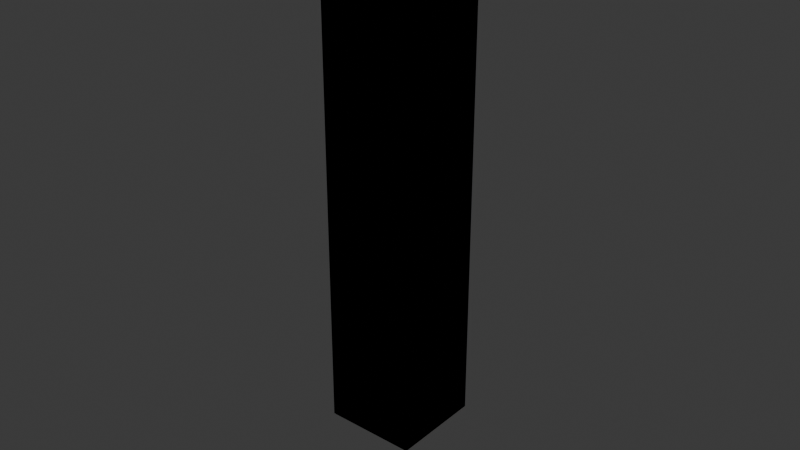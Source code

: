 # Source: HybridPiston.blend  (saved by Blender 4.1.24; exported with 4.5.12 LTS)
import bpy
from mathutils import Matrix  # noqa: F401  (used for matrix-valued properties, if any)

bpy.ops.wm.read_factory_settings(use_empty=True)
scene = bpy.context.scene
scene.name = 'Scene'

# ---- collections
col_collection = bpy.data.collections.new('Collection'); scene.collection.children.link(col_collection)
col_parts = bpy.data.collections.new('Parts'); scene.collection.children.link(col_parts)
col_collider_pistonbase = bpy.data.collections.new('collider:PistonBase')  # instanced only; not linked into the scene
col_collider_pistontop = bpy.data.collections.new('collider:PistonTop')  # instanced only; not linked into the scene
col_collider_captransform = bpy.data.collections.new('collider:capTransform')  # instanced only; not linked into the scene

# ---- images (referenced by path relative to the original .blend; pixels are not part of the script)
import os
ASSET_DIR = os.environ.get("B2B_ASSET_DIR", "")  # directory of the original .blend (textures are referenced by path, not embedded)
HERE = os.path.dirname(os.path.abspath(__file__))  # packed textures are extracted next to this script under _unpacked/

def load_image(name, relpath, width, height, colorspace="sRGB"):
    """Load a texture the original file referenced (path relative to the .blend, or extracted next to this script)."""
    p = next((c for c in (os.path.join(HERE, relpath), os.path.join(ASSET_DIR, relpath)) if relpath and os.path.exists(c)), "")
    if p:
        img = bpy.data.images.load(p, check_existing=True)
        img.name = name
    else:  # same state as the original file: an image datablock whose file is absent (Cycles renders it pink)
        img = bpy.data.images.new(name, width, height)
        img.source = "FILE"
        img.filepath = "//" + (relpath or name)
    img.colorspace_settings.name = colorspace
    return img
img_rotor_01_diffuse_color = load_image('Rotor_01_diffuse_color', 'Rotor_01_diffuse_color.dds', 1024, 1024, 'sRGB')
img_rotor_01_normal = load_image('Rotor_01_normal', 'Rotor_01_normal.dds', 1024, 1024, 'sRGB')

# ---- materials (node trees are filled in below, after node groups)
mat_rotor_01_diffuse_d = bpy.data.materials.new('Rotor_01_diffuse_D')
mat_rotor_01_diffuse_d.use_transparent_shadow = False

# ---- node groups
ng_color4 = bpy.data.node_groups.new('Color4', 'ShaderNodeTree')
_s = ng_color4.interface.new_socket(name='Color', in_out='OUTPUT', socket_type='NodeSocketColor')
_s = ng_color4.interface.new_socket(name='Alpha', in_out='OUTPUT', socket_type='NodeSocketFloat')
_s = ng_color4.interface.new_socket(name='Color', in_out='INPUT', socket_type='NodeSocketColor')
_s = ng_color4.interface.new_socket(name='Alpha', in_out='INPUT', socket_type='NodeSocketFloat')
_s.min_value = 1.0
_N = ng_color4.nodes; _L = ng_color4.links
n0 = _N.new('NodeGroupInput'); n0.name = 'Group Input'; n0.location = (-403, 18)
n1 = _N.new('NodeGroupOutput'); n1.name = 'Group Output'; n1.location = (154, 24)
_L.new(n0.outputs[1], n1.inputs[1])
_L.new(n0.outputs[0], n1.inputs[0])
n1.is_active_output = True
ng_maincolor = bpy.data.node_groups.new('MainColor', 'ShaderNodeTree')
_s = ng_maincolor.interface.new_socket(name='Color', in_out='OUTPUT', socket_type='NodeSocketColor')
_s = ng_maincolor.interface.new_socket(name='Alpha', in_out='OUTPUT', socket_type='NodeSocketFloat')
_s = ng_maincolor.interface.new_socket(name='VColor', in_out='INPUT', socket_type='NodeSocketColor')
_s = ng_maincolor.interface.new_socket(name='VAlpha', in_out='INPUT', socket_type='NodeSocketFloat')
_s.min_value = 1e+04
_s = ng_maincolor.interface.new_socket(name='CColor', in_out='INPUT', socket_type='NodeSocketColor')
_s = ng_maincolor.interface.new_socket(name='CAlpha', in_out='INPUT', socket_type='NodeSocketFloat')
_s.min_value = 1.0
_s = ng_maincolor.interface.new_socket(name='TColor', in_out='INPUT', socket_type='NodeSocketColor')
_s = ng_maincolor.interface.new_socket(name='TAlpha', in_out='INPUT', socket_type='NodeSocketFloat')
_s.min_value = 1.0
_N = ng_maincolor.nodes; _L = ng_maincolor.links
n0 = _N.new('NodeGroupInput'); n0.name = 'Group Input'; n0.location = (-284, 35)
n1 = _N.new('NodeGroupOutput'); n1.name = 'Group Output'; n1.location = (332, -19)
n2 = _N.new('ShaderNodeMixRGB'); n2.name = 'VC*CC*TC'; n2.location = (127, -33)
n2.label = 'VC*CC*TC'
n2.hide = True
n2.blend_type = 'MULTIPLY'
n2.inputs[0].default_value = 1.0
n3 = _N.new('ShaderNodeMixRGB'); n3.name = 'VC*CC'; n3.location = (-44, 33)
n3.label = 'VC*CC'
n3.hide = True
n3.blend_type = 'MULTIPLY'
n3.inputs[0].default_value = 1.0
n4 = _N.new('ShaderNodeMath'); n4.name = 'VA*CA'; n4.location = (-59, -19)
n4.label = 'VA*CA'
n4.hide = True
n4.operation = 'MULTIPLY'
n4.inputs[2].default_value = 0.0
n5 = _N.new('ShaderNodeMath'); n5.name = 'VA*CA*TA'; n5.location = (130, -79)
n5.label = 'VA*CA*TA'
n5.hide = True
n5.operation = 'MULTIPLY'
n5.inputs[2].default_value = 0.0
_L.new(n0.outputs[2], n3.inputs[2])
_L.new(n0.outputs[4], n2.inputs[2])
_L.new(n2.outputs[0], n1.inputs[0])
_L.new(n3.outputs[0], n2.inputs[1])
_L.new(n0.outputs[0], n3.inputs[1])
_L.new(n0.outputs[1], n4.inputs[0])
_L.new(n0.outputs[3], n4.inputs[1])
_L.new(n4.outputs[0], n5.inputs[0])
_L.new(n0.outputs[5], n5.inputs[1])
_L.new(n5.outputs[0], n1.inputs[1])
n1.is_active_output = True
ng_standardshader = bpy.data.node_groups.new('StandardShader', 'ShaderNodeTree')
_s = ng_standardshader.interface.new_socket(name='BSDF', in_out='OUTPUT', socket_type='NodeSocketShader')
_s = ng_standardshader.interface.new_socket(name='BaseColor', in_out='INPUT', socket_type='NodeSocketColor')
_s = ng_standardshader.interface.new_socket(name='Shininess', in_out='INPUT', socket_type='NodeSocketFloat')
_s.min_value = 1e+04
_s = ng_standardshader.interface.new_socket(name='Gloss', in_out='INPUT', socket_type='NodeSocketFloat')
_s.min_value = 1e+04
_s = ng_standardshader.interface.new_socket(name='Emission Color', in_out='INPUT', socket_type='NodeSocketColor')
_s = ng_standardshader.interface.new_socket(name='Emission Strength', in_out='INPUT', socket_type='NodeSocketFloat')
_s.min_value = 1e+06
_s = ng_standardshader.interface.new_socket(name='Alpha', in_out='INPUT', socket_type='NodeSocketFloat')
_s.min_value = 1.0
_s = ng_standardshader.interface.new_socket(name='NormalColor', in_out='INPUT', socket_type='NodeSocketColor')
_N = ng_standardshader.nodes; _L = ng_standardshader.links
n0 = _N.new('NodeGroupOutput'); n0.name = 'Group Output'; n0.location = (555, 248)
n1 = _N.new('NodeGroupInput'); n1.name = 'Group Input'; n1.location = (-444, 74)
n2 = _N.new('ShaderNodeNormalMap'); n2.name = 'Normal Map'; n2.location = (-96, -256)
n2.hide = True
n3 = _N.new('ShaderNodeMath'); n3.name = 'Roughness'; n3.location = (-4, -2)
n3.label = 'Roughness'
n3.hide = True
n3.operation = 'SQRT'
n3.inputs[2].default_value = 0.0
n4 = _N.new('ShaderNodeMath'); n4.name = 'SpecularConv'; n4.location = (-120, 39)
n4.label = 'SpecularConv'
n4.hide = True
n4.operation = 'SQRT'
n4.inputs[2].default_value = 0.0
n5 = _N.new('ShaderNodeMath'); n5.name = 'Gloss2Rough'; n5.location = (-176, -1)
n5.label = 'Gloss2Rough'
n5.hide = True
n5.operation = 'SUBTRACT'
n5.inputs[0].default_value = 1.0
n5.inputs[2].default_value = 0.0
n6 = _N.new('ShaderNodeBsdfPrincipled'); n6.name = 'Principled BSDF'; n6.location = (226, 256)
n6.distribution = 'GGX'
n6.subsurface_method = 'BURLEY'
n6.inputs[3].default_value = 1.45
_L.new(n6.outputs[0], n0.inputs[0])
_L.new(n1.outputs[3], n6.inputs[27])
_L.new(n3.outputs[0], n6.inputs[2])
_L.new(n1.outputs[0], n6.inputs[0])
_L.new(n1.outputs[1], n4.inputs[0])
_L.new(n1.outputs[6], n2.inputs[1])
_L.new(n5.outputs[0], n3.inputs[0])
_L.new(n1.outputs[2], n5.inputs[1])
_L.new(n2.outputs[0], n6.inputs[5])
_L.new(n1.outputs[5], n6.inputs[4])
_L.new(n1.outputs[4], n6.inputs[28])
n0.is_active_output = True
ng_dxtnormal = bpy.data.node_groups.new('dxtNormal', 'ShaderNodeTree')
_s = ng_dxtnormal.interface.new_socket(name='Color', in_out='OUTPUT', socket_type='NodeSocketColor')
_s = ng_dxtnormal.interface.new_socket(name='RGB', in_out='INPUT', socket_type='NodeSocketColor')
_s = ng_dxtnormal.interface.new_socket(name='Alpha', in_out='INPUT', socket_type='NodeSocketFloat')
_s.min_value = 1e+04
_N = ng_dxtnormal.nodes; _L = ng_dxtnormal.links
n0 = _N.new('NodeReroute'); n0.name = 'Reroute'; n0.location = (396, 44)
n0.width = 100
n0.socket_idname = 'NodeSocketFloat'
n1 = _N.new('NodeReroute'); n1.name = 'Reroute.002'; n1.location = (378, 56)
n1.width = 100
n1.socket_idname = 'NodeSocketFloat'
n2 = _N.new('NodeReroute'); n2.name = 'Reroute.001'; n2.location = (376, 13)
n2.width = 100
n2.socket_idname = 'NodeSocketFloat'
n3 = _N.new('NodeGroupInput'); n3.name = 'dxtNormalInput'; n3.location = (36, 79)
n3.label = 'dxtNormalInput'
n4 = _N.new('NodeGroupOutput'); n4.name = 'dxtNormalOutput'; n4.location = (1779, 73)
n4.label = 'dxtNormalOutput'
n5 = _N.new('ShaderNodeSeparateRGB'); n5.name = 'dxtNormal.separateRGB'; n5.location = (215, 54)
n5.label = 'separateRGB'
n5.width = 125
n5.hide = True
n6 = _N.new('ShaderNodeVectorMath'); n6.name = 'mul2'; n6.location = (611, 34)
n6.label = '*2'
n6.hide = True
n6.operation = 'SCALE'
n6.inputs[3].default_value = 2.0
n7 = _N.new('ShaderNodeCombineXYZ'); n7.name = 'Combine XYZ'; n7.location = (446, 34)
n7.hide = True
n8 = _N.new('ShaderNodeVectorMath'); n8.name = 'xy_dot_xy'; n8.location = (941, 34)
n8.label = 'xy . xy'
n8.hide = True
n8.operation = 'DOT_PRODUCT'
n9 = _N.new('ShaderNodeMath'); n9.name = 'subXY'; n9.location = (1106, 34)
n9.label = 'Z^2'
n9.hide = True
n9.operation = 'SUBTRACT'
n9.use_clamp = True
n9.inputs[0].default_value = 1.0
n9.inputs[2].default_value = 0.0
n10 = _N.new('ShaderNodeMath'); n10.name = 'sqrtZ2'; n10.location = (1271, 34)
n10.label = 'Z = sqrt(1-X^2-Y^2)'
n10.hide = True
n10.operation = 'SQRT'
n10.inputs[2].default_value = 0.0
n11 = _N.new('ShaderNodeCombineRGB'); n11.name = 'Combine RGB'; n11.location = (1593, 53)
n11.hide = True
n12 = _N.new('ShaderNodeMath'); n12.name = 'zToBlue'; n12.location = (1436, 34)
n12.label = 'Z to Blue'
n12.hide = True
n12.operation = 'MULTIPLY_ADD'
n13 = _N.new('ShaderNodeVectorMath'); n13.name = 'sub1'; n13.location = (776, 34)
n13.label = '-1'
n13.hide = True
n13.operation = 'SUBTRACT'
n13.inputs[1].default_value = (1.0, 1.0, 0.0)
_L.new(n3.outputs[0], n5.inputs[0])
_L.new(n5.outputs[1], n0.inputs[0])
_L.new(n3.outputs[1], n2.inputs[0])
_L.new(n2.outputs[0], n1.inputs[0])
_L.new(n1.outputs[0], n11.inputs[0])
_L.new(n11.outputs[0], n4.inputs[0])
_L.new(n7.outputs[0], n6.inputs[0])
_L.new(n6.outputs[0], n13.inputs[0])
_L.new(n9.outputs[0], n10.inputs[0])
_L.new(n10.outputs[0], n12.inputs[0])
_L.new(n12.outputs[0], n11.inputs[2])
_L.new(n0.outputs[0], n7.inputs[1])
_L.new(n2.outputs[0], n7.inputs[0])
_L.new(n0.outputs[0], n11.inputs[1])
_L.new(n13.outputs[0], n8.inputs[0])
_L.new(n13.outputs[0], n8.inputs[1])
_L.new(n8.outputs[1], n9.inputs[1])
n4.is_active_output = True

# ---- material node trees
mat_rotor_01_diffuse_d.use_nodes = True; mat_rotor_01_diffuse_d.node_tree.nodes.clear()
_N = mat_rotor_01_diffuse_d.node_tree.nodes; _L = mat_rotor_01_diffuse_d.node_tree.links
n0 = _N.new('ShaderNodeVertexColor'); n0.name = 'Vertex Color'; n0.location = (-88, -138)
n0.hide = True
n1 = _N.new('ShaderNodeTexImage'); n1.name = '_MainTex'; n1.location = (-200, -238)
n1.label = '_MainTex'
n1.hide = True
n1.image = img_rotor_01_diffuse_color
n2 = _N.new('ShaderNodeTexImage'); n2.name = '_BumpMap'; n2.location = (-188, -311)
n2.label = '_BumpMap'
n2.hide = True
n2.image = img_rotor_01_normal
n3 = _N.new('ShaderNodeUVMap'); n3.name = 'UV Map'; n3.location = (-398, -256)
n4 = _N.new('ShaderNodeOutputMaterial'); n4.name = 'Material Output'; n4.location = (730, -26)
n5 = _N.new('ShaderNodeGroup'); n5.name = '_Color'; n5.location = (-87, -190)
n5.label = '_Color'
n5.hide = True
n5.node_tree = ng_color4
n5.inputs[0].default_value = (1.0, 1.0, 1.0, 1.0)
n5.inputs[1].default_value = 1.0
n6 = _N.new('ShaderNodeGroup'); n6.name = 'MainColor'; n6.location = (104, -41)
n6.node_tree = ng_maincolor
n7 = _N.new('ShaderNodeGroup'); n7.name = 'StandardShader'; n7.location = (489, -47)
n7.node_tree = ng_standardshader
n7.inputs[3].default_value = (0.0, 0.0, 0.0, 1.0)
n7.inputs[4].default_value = 1.0
n8 = _N.new('ShaderNodeValue'); n8.name = '_Shininess'; n8.location = (289, -30)
n8.label = '_Shininess'
n8.hide = True
n8.outputs[0].default_value = 0.4
n9 = _N.new('ShaderNodeGroup'); n9.name = 'dxtNormal'; n9.location = (104, -318)
n9.hide = True
n9.node_tree = ng_dxtnormal
n10 = _N.new('ShaderNodeValue'); n10.name = '_Opacity'; n10.location = (277, -211)
n10.label = '_Opacity'
n10.hide = True
n10.outputs[0].default_value = 1.0
_L.new(n2.outputs[0], n9.inputs[0])
_L.new(n2.outputs[1], n9.inputs[1])
_L.new(n5.outputs[0], n6.inputs[2])
_L.new(n5.outputs[1], n6.inputs[3])
_L.new(n6.outputs[0], n7.inputs[0])
_L.new(n6.outputs[1], n7.inputs[2])
_L.new(n3.outputs[0], n1.inputs[0])
_L.new(n1.outputs[0], n6.inputs[4])
_L.new(n1.outputs[1], n6.inputs[5])
_L.new(n7.outputs[0], n4.inputs[0])
_L.new(n3.outputs[0], n2.inputs[0])
_L.new(n0.outputs[0], n6.inputs[0])
_L.new(n0.outputs[1], n6.inputs[1])
_L.new(n8.outputs[0], n7.inputs[1])
_L.new(n9.outputs[0], n7.inputs[6])
_L.new(n10.outputs[0], n7.inputs[5])
n4.is_active_output = True

# ---- world
world_world = bpy.data.worlds.new('World'); scene.world = world_world
world_world.use_nodes = True; world_world.node_tree.nodes.clear()
_N = world_world.node_tree.nodes; _L = world_world.node_tree.links
n0 = _N.new('ShaderNodeOutputWorld'); n0.name = 'World Output'; n0.location = (300, 300)
n1 = _N.new('ShaderNodeBackground'); n1.name = 'Background'; n1.location = (10, 300)
n1.inputs[0].default_value = (0.05088, 0.05088, 0.05088, 1.0)
_L.new(n1.outputs[0], n0.inputs[0])
n0.is_active_output = True
world_world.color = (0.05088, 0.05088, 0.05088)
world_world.use_sun_shadow = False
world_world.sun_shadow_jitter_overblur = 0.0

# ---- meshes
me_pistonbase_001 = bpy.data.meshes.new('PistonBase.001')
me_pistonbase_001.from_pydata([(-1.545e-07, 0.2233, 1.043), (0.0, -7.726e-08, 1.043), (-0.2246, -7.726e-08, 1.043), (-0.1945, 0.111, 1.043), (-0.1123, 0.1932, 1.043), (0.1945, 0.111, 1.043), (0.2246, -7.726e-08, 1.043), (0.0, -7.726e-08, 1.043), (-1.545e-07, 0.2233, 1.043), (0.1123, 0.1932, 1.043), (0.0, -7.726e-08, 1.043), (-1.545e-07, -0.2233, 1.043), (-0.1123, -0.1932, 1.043), (-0.1945, -0.111, 1.043), (-0.2246, -7.726e-08, 1.043), (0.1123, -0.1932, 1.043), (-1.545e-07, -0.2233, 1.043), (0.0, -7.726e-08, 1.043), (0.1945, -0.111, 1.043), (0.2246, -7.726e-08, 1.043), (-0.2246, -3.139e-08, 0.0985), (-0.1945, 0.111, 0.0985), (-0.1945, 0.111, 1.043), (-0.2246, -7.726e-08, 1.043), (-0.1123, 0.1932, 1.043), (-0.1123, 0.1932, 0.0985), (-1.545e-07, 0.2233, 1.043), (-1.545e-07, 0.2233, 0.0985), (0.2246, -3.139e-08, 0.0985), (0.2246, -7.726e-08, 1.043), (0.1945, 0.111, 1.043), (0.1945, 0.111, 0.0985), (0.1123, 0.1932, 1.043), (0.1123, 0.1932, 0.0985), (-1.545e-07, 0.2233, 1.043), (-1.545e-07, 0.2233, 0.0985), (-0.2246, -3.139e-08, 0.0985), (-0.2246, -7.726e-08, 1.043), (-0.1945, -0.111, 1.043), (-0.1945, -0.111, 0.0985), (-0.1123, -0.1932, 1.043), (-0.1123, -0.1932, 0.0985), (-1.545e-07, -0.2233, 1.043), (-1.545e-07, -0.2233, 0.0985), (0.2246, -3.139e-08, 0.0985), (0.1945, -0.111, 0.0985), (0.1945, -0.111, 1.043), (0.2246, -7.726e-08, 1.043), (0.1123, -0.1932, 1.043), (0.1123, -0.1932, 0.0985), (-1.545e-07, -0.2233, 1.043), (-1.545e-07, -0.2233, 0.0985), (-0.2246, -3.139e-08, 0.0985), (-0.2246, 1.7e-07, -0.7553), (-0.1945, 0.111, -0.7553), (-0.1945, 0.111, 0.0985), (-0.1123, 0.1932, -0.7553), (-0.1123, 0.1932, 0.0985), (0.0, 0.2233, -0.7553), (-1.545e-07, 0.2233, 0.0985), (0.2246, -3.139e-08, 0.0985), (0.1945, 0.111, 0.0985), (0.1945, 0.111, -0.7553), (0.2246, 1.7e-07, -0.7553), (0.1123, 0.1932, -0.7553), (0.1123, 0.1932, 0.0985), (0.0, 0.2233, -0.7553), (-1.545e-07, 0.2233, 0.0985), (-0.2246, -3.139e-08, 0.0985), (-0.1945, -0.111, 0.0985), (-0.1945, -0.111, -0.7553), (-0.2246, 1.7e-07, -0.7553), (-0.1123, -0.1932, -0.7553), (-0.1123, -0.1932, 0.0985), (0.0, -0.2233, -0.7553), (-1.545e-07, -0.2233, 0.0985), (0.2246, -3.139e-08, 0.0985), (0.2246, 1.7e-07, -0.7553), (0.1945, -0.111, -0.7553), (0.1945, -0.111, 0.0985), (0.1123, -0.1932, -0.7553), (0.1123, -0.1932, 0.0985), (0.0, -0.2233, -0.7553), (-1.545e-07, -0.2233, 0.0985), (-0.3129, -7.726e-08, -0.8521), (-0.3125, 0.3125, -0.8521), (-0.3125, 0.3125, -0.7553), (-0.3125, 1.7e-07, -0.7553), (0.0, -7.726e-08, -0.8521), (0.0, 0.3117, -0.8521), (-0.3125, 0.3125, -0.8521), (-0.3129, -7.726e-08, -0.8521), (0.0, 0.3117, -0.7553), (0.0, 1.7e-07, -0.7553), (-0.3125, 1.7e-07, -0.7553), (-0.3125, 0.3125, -0.7553), (-0.3125, 0.3125, -0.8521), (0.0, 0.3117, -0.8521), (0.0, 0.3117, -0.7553), (-0.3125, 0.3125, -0.7553), (0.3125, -7.726e-08, -0.8521), (0.3125, 1.7e-07, -0.7553), (0.3125, 0.3125, -0.7553), (0.3125, 0.3125, -0.8521), (0.0, -7.726e-08, -0.8521), (0.3125, -7.726e-08, -0.8521), (0.3125, 0.3125, -0.8521), (0.0, 0.3117, -0.8521), (0.0, 0.3117, -0.7553), (0.3125, 0.3125, -0.7553), (0.3125, 1.7e-07, -0.7553), (0.0, 1.7e-07, -0.7553), (0.3125, 0.3125, -0.8521), (0.3125, 0.3125, -0.7553), (0.0, 0.3117, -0.7553), (0.0, 0.3117, -0.8521), (-0.3129, -7.726e-08, -0.8521), (-0.3125, 1.7e-07, -0.7553), (-0.3125, -0.3125, -0.7553), (-0.3125, -0.3125, -0.8521), (0.0, -7.726e-08, -0.8521), (-0.3129, -7.726e-08, -0.8521), (-0.3125, -0.3125, -0.8521), (0.0, -0.3125, -0.8521), (0.0, -0.3117, -0.7553), (-0.3125, -0.3125, -0.7553), (-0.3125, 1.7e-07, -0.7553), (0.0, 1.7e-07, -0.7553), (-0.3125, -0.3125, -0.8521), (-0.3125, -0.3125, -0.7553), (0.0, -0.3117, -0.7553), (0.0, -0.3125, -0.8521), (0.3125, -7.726e-08, -0.8521), (0.3125, -0.3125, -0.8521), (0.3125, -0.3125, -0.7553), (0.3125, 1.7e-07, -0.7553), (0.0, -7.726e-08, -0.8521), (0.0, -0.3125, -0.8521), (0.3125, -0.3125, -0.8521), (0.3125, -7.726e-08, -0.8521), (0.0, -0.3117, -0.7553), (0.0, 1.7e-07, -0.7553), (0.3125, 1.7e-07, -0.7553), (0.3125, -0.3125, -0.7553), (0.3125, -0.3125, -0.8521), (0.0, -0.3125, -0.8521), (0.0, -0.3117, -0.7553), (0.3125, -0.3125, -0.7553), (-0.3016, 0.2294, -0.7603), (-0.2306, 0.3003, -0.7603), (-0.09692, 0.1666, -0.61), (-0.1679, 0.09567, -0.61), (-0.1679, 0.09567, -0.61), (-0.1679, 0.09567, -0.7603), (-0.3016, 0.2294, -0.7603), (-0.09692, 0.1666, -0.7603), (-0.09692, 0.1666, -0.61), (-0.2306, 0.3003, -0.7603), (0.3016, 0.2294, -0.7603), (0.1679, 0.09567, -0.61), (0.09692, 0.1666, -0.61), (0.2306, 0.3003, -0.7603), (0.1679, 0.09567, -0.61), (0.3016, 0.2294, -0.7603), (0.1679, 0.09567, -0.7603), (0.09692, 0.1666, -0.7603), (0.2306, 0.3003, -0.7603), (0.09692, 0.1666, -0.61), (-0.3016, -0.2294, -0.7603), (-0.1679, -0.09567, -0.61), (-0.09692, -0.1666, -0.61), (-0.2306, -0.3003, -0.7603), (-0.1679, -0.09567, -0.61), (-0.3016, -0.2294, -0.7603), (-0.1679, -0.09567, -0.7603), (-0.09692, -0.1666, -0.7603), (-0.2306, -0.3003, -0.7603), (-0.09692, -0.1666, -0.61), (0.3016, -0.2294, -0.7603), (0.2306, -0.3003, -0.7603), (0.09692, -0.1666, -0.61), (0.1679, -0.09567, -0.61), (0.1679, -0.09567, -0.61), (0.1679, -0.09567, -0.7603), (0.3016, -0.2294, -0.7603), (0.09692, -0.1666, -0.7603), (0.09692, -0.1666, -0.61), (0.2306, -0.3003, -0.7603)], [], [(0, 2, 1), (0, 3, 2), (0, 4, 3), (7, 6, 5), (5, 8, 7), (5, 9, 8), (12, 11, 10), (10, 13, 12), (10, 14, 13), (17, 16, 15), (15, 18, 17), (18, 19, 17), (22, 21, 20), (23, 22, 20), (22, 24, 21), (24, 25, 21), (24, 26, 25), (26, 27, 25), (30, 29, 28), (31, 30, 28), (32, 30, 31), (33, 32, 31), (34, 32, 33), (35, 34, 33), (38, 37, 36), (39, 38, 36), (40, 38, 39), (41, 40, 39), (42, 40, 41), (43, 42, 41), (46, 45, 44), (47, 46, 44), (46, 48, 45), (48, 49, 45), (48, 50, 49), (50, 51, 49), (54, 53, 52), (55, 54, 52), (56, 54, 55), (57, 56, 55), (58, 56, 57), (59, 58, 57), (62, 61, 60), (63, 62, 60), (62, 64, 61), (64, 65, 61), (64, 66, 65), (66, 67, 65), (70, 69, 68), (71, 70, 68), (70, 72, 69), (72, 73, 69), (72, 74, 73), (74, 75, 73), (78, 77, 76), (79, 78, 76), (80, 78, 79), (81, 80, 79), (82, 80, 81), (83, 82, 81), (86, 85, 84), (87, 86, 84), (90, 89, 88), (91, 90, 88), (94, 93, 92), (95, 94, 92), (98, 97, 96), (99, 98, 96), (102, 101, 100), (103, 102, 100), (106, 105, 104), (107, 106, 104), (110, 109, 108), (111, 110, 108), (114, 113, 112), (115, 114, 112), (118, 117, 116), (119, 118, 116), (122, 121, 120), (123, 122, 120), (126, 125, 124), (127, 126, 124), (130, 129, 128), (131, 130, 128), (134, 133, 132), (135, 134, 132), (138, 137, 136), (139, 138, 136), (142, 141, 140), (143, 142, 140), (146, 145, 144), (147, 146, 144), (150, 149, 148), (151, 150, 148), (154, 153, 152), (157, 156, 155), (160, 159, 158), (161, 160, 158), (164, 163, 162), (167, 166, 165), (170, 169, 168), (171, 170, 168), (174, 173, 172), (177, 176, 175), (180, 179, 178), (181, 180, 178), (184, 183, 182), (187, 186, 185)])
_uv = me_pistonbase_001.uv_layers.new(name='UVMap')
_uv.uv.foreach_set('vector', [0.3658, 0.4299, 0.5882, 0.5416, 0.3646, 0.5416, 0.3658, 0.4299, 0.5588, 0.4863, 0.5882, 0.5416, 0.3658, 0.4299, 0.4775, 0.4451, 0.5588, 0.4863, 0.3646, 0.5416, 0.5882, 0.5416, 0.5588, 0.4863, 0.5588, 0.4863, 0.3658, 0.4299, 0.3646, 0.5416, 0.5588, 0.4863, 0.4775, 0.4451, 0.3658, 0.4299, 0.4775, 0.4451, 0.3658, 0.4299, 0.3646, 0.5416, 0.3646, 0.5416, 0.5588, 0.4863, 0.4775, 0.4451, 0.3646, 0.5416, 0.5882, 0.5416, 0.5588, 0.4863, 0.3646, 0.5416, 0.3658, 0.4299, 0.4775, 0.4451, 0.4775, 0.4451, 0.5588, 0.4863, 0.3646, 0.5416, 0.5588, 0.4863, 0.5882, 0.5416, 0.3646, 0.5416, 0.9162, 0.6164, 0.02541, 0.6164, 0.02541, 0.5661, 0.9162, 0.5661, 0.9162, 0.6164, 0.02541, 0.5661, 0.9162, 0.6164, 0.9162, 0.6673, 0.02541, 0.6164, 0.9162, 0.6673, 0.02541, 0.6673, 0.02541, 0.6164, 0.9162, 0.6673, 0.9162, 0.7182, 0.02541, 0.6673, 0.9162, 0.7182, 0.02541, 0.7182, 0.02541, 0.6673, 0.9162, 0.6164, 0.9162, 0.5661, 0.02541, 0.5661, 0.02541, 0.6164, 0.9162, 0.6164, 0.02541, 0.5661, 0.9162, 0.6673, 0.9162, 0.6164, 0.02541, 0.6164, 0.02541, 0.6673, 0.9162, 0.6673, 0.02541, 0.6164, 0.9162, 0.7182, 0.9162, 0.6673, 0.02541, 0.6673, 0.02541, 0.7182, 0.9162, 0.7182, 0.02541, 0.6673, 0.9162, 0.6164, 0.9162, 0.5661, 0.02541, 0.5661, 0.02541, 0.6164, 0.9162, 0.6164, 0.02541, 0.5661, 0.9162, 0.6673, 0.9162, 0.6164, 0.02541, 0.6164, 0.02541, 0.6673, 0.9162, 0.6673, 0.02541, 0.6164, 0.9162, 0.7182, 0.9162, 0.6673, 0.02541, 0.6673, 0.02541, 0.7182, 0.9162, 0.7182, 0.02541, 0.6673, 0.9162, 0.6164, 0.02541, 0.6164, 0.02541, 0.5661, 0.9162, 0.5661, 0.9162, 0.6164, 0.02541, 0.5661, 0.9162, 0.6164, 0.9162, 0.6673, 0.02541, 0.6164, 0.9162, 0.6673, 0.02541, 0.6673, 0.02541, 0.6164, 0.9162, 0.6673, 0.9162, 0.7182, 0.02541, 0.6673, 0.9162, 0.7182, 0.02541, 0.7182, 0.02541, 0.6673, 0.8873, 0.6164, 0.8873, 0.5661, 0.02541, 0.5661, 0.02541, 0.6164, 0.8873, 0.6164, 0.02541, 0.5661, 0.8873, 0.6673, 0.8873, 0.6164, 0.02541, 0.6164, 0.02541, 0.6673, 0.8873, 0.6673, 0.02541, 0.6164, 0.8873, 0.7182, 0.8873, 0.6673, 0.02541, 0.6673, 0.02541, 0.7182, 0.8873, 0.7182, 0.02541, 0.6673, 0.8873, 0.6164, 0.02541, 0.6164, 0.02541, 0.5661, 0.8873, 0.5661, 0.8873, 0.6164, 0.02541, 0.5661, 0.8873, 0.6164, 0.8873, 0.6673, 0.02541, 0.6164, 0.8873, 0.6673, 0.02541, 0.6673, 0.02541, 0.6164, 0.8873, 0.6673, 0.8873, 0.7182, 0.02541, 0.6673, 0.8873, 0.7182, 0.02541, 0.7182, 0.02541, 0.6673, 0.8873, 0.6164, 0.02541, 0.6164, 0.02541, 0.5661, 0.8873, 0.5661, 0.8873, 0.6164, 0.02541, 0.5661, 0.8873, 0.6164, 0.8873, 0.6673, 0.02541, 0.6164, 0.8873, 0.6673, 0.02541, 0.6673, 0.02541, 0.6164, 0.8873, 0.6673, 0.8873, 0.7182, 0.02541, 0.6673, 0.8873, 0.7182, 0.02541, 0.7182, 0.02541, 0.6673, 0.8873, 0.6164, 0.8873, 0.5661, 0.02541, 0.5661, 0.02541, 0.6164, 0.8873, 0.6164, 0.02541, 0.5661, 0.8873, 0.6673, 0.8873, 0.6164, 0.02541, 0.6164, 0.02541, 0.6673, 0.8873, 0.6673, 0.02541, 0.6164, 0.8873, 0.7182, 0.8873, 0.6673, 0.02541, 0.6673, 0.02541, 0.7182, 0.8873, 0.7182, 0.02541, 0.6673, 0.4366, 0.3325, 0.337, 0.3325, 0.337, 0.1767, 0.4366, 0.1767, 0.4366, 0.3325, 0.337, 0.1767, 0.337, 0.3325, 0.02541, 0.3325, 0.02541, 0.1767, 0.337, 0.1767, 0.337, 0.3325, 0.02541, 0.1767, 0.337, 0.5381, 0.02541, 0.5381, 0.02541, 0.3823, 0.337, 0.3823, 0.337, 0.5381, 0.02541, 0.3823, 0.02541, 0.3823, 0.02541, 0.3325, 0.337, 0.3325, 0.337, 0.3823, 0.02541, 0.3823, 0.337, 0.3325, 0.4366, 0.3325, 0.4366, 0.1767, 0.337, 0.1767, 0.337, 0.3325, 0.4366, 0.3325, 0.337, 0.1767, 0.337, 0.3325, 0.337, 0.1767, 0.02541, 0.1767, 0.02541, 0.3325, 0.337, 0.3325, 0.02541, 0.1767, 0.337, 0.5381, 0.337, 0.3823, 0.02541, 0.3823, 0.02541, 0.5381, 0.337, 0.5381, 0.02541, 0.3823, 0.02541, 0.3823, 0.337, 0.3823, 0.337, 0.3325, 0.02541, 0.3325, 0.02541, 0.3823, 0.337, 0.3325, 0.4366, 0.3325, 0.4366, 0.1767, 0.337, 0.1767, 0.337, 0.3325, 0.4366, 0.3325, 0.337, 0.1767, 0.337, 0.3325, 0.337, 0.1767, 0.02541, 0.1767, 0.02541, 0.3325, 0.337, 0.3325, 0.02541, 0.1767, 0.337, 0.5381, 0.337, 0.3823, 0.02541, 0.3823, 0.02541, 0.5381, 0.337, 0.5381, 0.02541, 0.3823, 0.02541, 0.3823, 0.337, 0.3823, 0.337, 0.3325, 0.02541, 0.3325, 0.02541, 0.3823, 0.337, 0.3325, 0.4366, 0.3325, 0.337, 0.3325, 0.337, 0.1767, 0.4366, 0.1767, 0.4366, 0.3325, 0.337, 0.1767, 0.337, 0.3325, 0.02541, 0.3325, 0.02541, 0.1767, 0.337, 0.1767, 0.337, 0.3325, 0.02541, 0.1767, 0.337, 0.5381, 0.02541, 0.5381, 0.02541, 0.3823, 0.337, 0.3823, 0.337, 0.5381, 0.02541, 0.3823, 0.02541, 0.3823, 0.02541, 0.3325, 0.337, 0.3325, 0.337, 0.3823, 0.02541, 0.3823, 0.337, 0.3325, 0.7946, 0.426, 0.7946, 0.5478, 0.6947, 0.5478, 0.6947, 0.426, 0.7946, 0.426, 0.6947, 0.5478, 0.6947, 0.5478, 0.5752, 0.4751, 0.6947, 0.426, 0.7946, 0.5478, 0.7946, 0.426, 0.9141, 0.4751, 0.7946, 0.426, 0.6947, 0.426, 0.6947, 0.5478, 0.7946, 0.5478, 0.7946, 0.426, 0.6947, 0.5478, 0.5752, 0.4751, 0.6947, 0.5478, 0.6947, 0.426, 0.7946, 0.426, 0.7946, 0.5478, 0.9141, 0.4751, 0.7946, 0.426, 0.6947, 0.426, 0.6947, 0.5478, 0.7946, 0.5478, 0.7946, 0.426, 0.6947, 0.5478, 0.5752, 0.4751, 0.6947, 0.5478, 0.6947, 0.426, 0.7946, 0.426, 0.7946, 0.5478, 0.9141, 0.4751, 0.7946, 0.426, 0.7946, 0.5478, 0.6947, 0.5478, 0.6947, 0.426, 0.7946, 0.426, 0.6947, 0.5478, 0.6947, 0.5478, 0.5752, 0.4751, 0.6947, 0.426, 0.7946, 0.5478, 0.7946, 0.426, 0.9141, 0.4751])
_ca = me_pistonbase_001.color_attributes.new('∧default', 'FLOAT_COLOR', 'POINT')
_ca.data.foreach_set('color', [1.0, 1.0, 1.0, 1.0, 1.0, 1.0, 1.0, 1.0, 1.0, 1.0, 1.0, 1.0, 1.0, 1.0, 1.0, 1.0, 1.0, 1.0, 1.0, 1.0, 1.0, 1.0, 1.0, 1.0, 1.0, 1.0, 1.0, 1.0, 1.0, 1.0, 1.0, 1.0, 1.0, 1.0, 1.0, 1.0, 1.0, 1.0, 1.0, 1.0, 1.0, 1.0, 1.0, 1.0, 1.0, 1.0, 1.0, 1.0, 1.0, 1.0, 1.0, 1.0, 1.0, 1.0, 1.0, 1.0, 1.0, 1.0, 1.0, 1.0, 1.0, 1.0, 1.0, 1.0, 1.0, 1.0, 1.0, 1.0, 1.0, 1.0, 1.0, 1.0, 1.0, 1.0, 1.0, 1.0, 1.0, 1.0, 1.0, 1.0, 1.0, 1.0, 1.0, 1.0, 1.0, 1.0, 1.0, 1.0, 1.0, 1.0, 1.0, 1.0, 1.0, 1.0, 1.0, 1.0, 1.0, 1.0, 1.0, 1.0, 1.0, 1.0, 1.0, 1.0, 1.0, 1.0, 1.0, 1.0, 1.0, 1.0, 1.0, 1.0, 1.0, 1.0, 1.0, 1.0, 1.0, 1.0, 1.0, 1.0, 1.0, 1.0, 1.0, 1.0, 1.0, 1.0, 1.0, 1.0, 1.0, 1.0, 1.0, 1.0, 1.0, 1.0, 1.0, 1.0, 1.0, 1.0, 1.0, 1.0, 1.0, 1.0, 1.0, 1.0, 1.0, 1.0, 1.0, 1.0, 1.0, 1.0, 1.0, 1.0, 1.0, 1.0, 1.0, 1.0, 1.0, 1.0, 1.0, 1.0, 1.0, 1.0, 1.0, 1.0, 1.0, 1.0, 1.0, 1.0, 1.0, 1.0, 1.0, 1.0, 1.0, 1.0, 1.0, 1.0, 1.0, 1.0, 1.0, 1.0, 1.0, 1.0, 1.0, 1.0, 1.0, 1.0, 1.0, 1.0, 1.0, 1.0, 1.0, 1.0, 1.0, 1.0, 1.0, 1.0, 1.0, 1.0, 1.0, 1.0, 1.0, 1.0, 1.0, 1.0, 1.0, 1.0, 1.0, 1.0, 1.0, 1.0, 1.0, 1.0, 1.0, 1.0, 1.0, 1.0, 1.0, 1.0, 1.0, 1.0, 1.0, 1.0, 1.0, 1.0, 1.0, 1.0, 1.0, 1.0, 1.0, 1.0, 1.0, 1.0, 1.0, 1.0, 1.0, 1.0, 1.0, 1.0, 1.0, 1.0, 1.0, 1.0, 1.0, 1.0, 1.0, 1.0, 1.0, 1.0, 1.0, 1.0, 1.0, 1.0, 1.0, 1.0, 1.0, 1.0, 1.0, 1.0, 1.0, 1.0, 1.0, 1.0, 1.0, 1.0, 1.0, 1.0, 1.0, 1.0, 1.0, 1.0, 1.0, 1.0, 1.0, 1.0, 1.0, 1.0, 1.0, 1.0, 1.0, 1.0, 1.0, 1.0, 1.0, 1.0, 1.0, 1.0, 1.0, 1.0, 1.0, 1.0, 1.0, 1.0, 1.0, 1.0, 1.0, 1.0, 1.0, 1.0, 1.0, 1.0, 1.0, 1.0, 1.0, 1.0, 1.0, 1.0, 1.0, 1.0, 1.0, 1.0, 1.0, 1.0, 1.0, 1.0, 1.0, 1.0, 1.0, 1.0, 1.0, 1.0, 1.0, 1.0, 1.0, 1.0, 1.0, 1.0, 1.0, 1.0, 1.0, 1.0, 1.0, 1.0, 1.0, 1.0, 1.0, 1.0, 1.0, 1.0, 1.0, 1.0, 1.0, 1.0, 1.0, 1.0, 1.0, 1.0, 1.0, 1.0, 1.0, 1.0, 1.0, 1.0, 1.0, 1.0, 1.0, 1.0, 1.0, 1.0, 1.0, 1.0, 1.0, 1.0, 1.0, 1.0, 1.0, 1.0, 1.0, 1.0, 1.0, 1.0, 1.0, 1.0, 1.0, 1.0, 1.0, 1.0, 1.0, 1.0, 1.0, 1.0, 1.0, 1.0, 1.0, 1.0, 1.0, 1.0, 1.0, 1.0, 1.0, 1.0, 1.0, 1.0, 1.0, 1.0, 1.0, 1.0, 1.0, 1.0, 1.0, 1.0, 1.0, 1.0, 1.0, 1.0, 1.0, 1.0, 1.0, 1.0, 1.0, 1.0, 1.0, 1.0, 1.0, 1.0, 1.0, 1.0, 1.0, 1.0, 1.0, 1.0, 1.0, 1.0, 1.0, 1.0, 1.0, 1.0, 1.0, 1.0, 1.0, 1.0, 1.0, 1.0, 1.0, 1.0, 1.0, 1.0, 1.0, 1.0, 1.0, 1.0, 1.0, 1.0, 1.0, 1.0, 1.0, 1.0, 1.0, 1.0, 1.0, 1.0, 1.0, 1.0, 1.0, 1.0, 1.0, 1.0, 1.0, 1.0, 1.0, 1.0, 1.0, 1.0, 1.0, 1.0, 1.0, 1.0, 1.0, 1.0, 1.0, 1.0, 1.0, 1.0, 1.0, 1.0, 1.0, 1.0, 1.0, 1.0, 1.0, 1.0, 1.0, 1.0, 1.0, 1.0, 1.0, 1.0, 1.0, 1.0, 1.0, 1.0, 1.0, 1.0, 1.0, 1.0, 1.0, 1.0, 1.0, 1.0, 1.0, 1.0, 1.0, 1.0, 1.0, 1.0, 1.0, 1.0, 1.0, 1.0, 1.0, 1.0, 1.0, 1.0, 1.0, 1.0, 1.0, 1.0, 1.0, 1.0, 1.0, 1.0, 1.0, 1.0, 1.0, 1.0, 1.0, 1.0, 1.0, 1.0, 1.0, 1.0, 1.0, 1.0, 1.0, 1.0, 1.0, 1.0, 1.0, 1.0, 1.0, 1.0, 1.0, 1.0, 1.0, 1.0, 1.0, 1.0, 1.0, 1.0, 1.0, 1.0, 1.0, 1.0, 1.0, 1.0, 1.0, 1.0, 1.0, 1.0, 1.0, 1.0, 1.0, 1.0, 1.0, 1.0, 1.0, 1.0, 1.0, 1.0, 1.0, 1.0, 1.0, 1.0, 1.0, 1.0, 1.0, 1.0, 1.0, 1.0, 1.0, 1.0, 1.0, 1.0, 1.0, 1.0, 1.0, 1.0, 1.0, 1.0, 1.0, 1.0, 1.0, 1.0, 1.0, 1.0, 1.0, 1.0, 1.0, 1.0, 1.0, 1.0, 1.0, 1.0, 1.0, 1.0, 1.0, 1.0, 1.0, 1.0, 1.0, 1.0, 1.0, 1.0, 1.0, 1.0, 1.0, 1.0, 1.0, 1.0, 1.0, 1.0, 1.0, 1.0, 1.0, 1.0, 1.0, 1.0, 1.0, 1.0, 1.0, 1.0, 1.0, 1.0, 1.0, 1.0, 1.0, 1.0, 1.0, 1.0, 1.0, 1.0, 1.0, 1.0, 1.0, 1.0, 1.0, 1.0, 1.0, 1.0, 1.0, 1.0, 1.0, 1.0, 1.0, 1.0, 1.0, 1.0, 1.0, 1.0, 1.0, 1.0, 1.0, 1.0, 1.0, 1.0, 1.0, 1.0, 1.0, 1.0, 1.0, 1.0, 1.0, 1.0, 1.0, 1.0, 1.0, 1.0, 1.0, 1.0, 1.0, 1.0, 1.0, 1.0, 1.0, 1.0, 1.0, 1.0, 1.0, 1.0, 1.0, 1.0, 1.0, 1.0, 1.0, 1.0, 1.0, 1.0, 1.0, 1.0, 1.0, 1.0, 1.0, 1.0, 1.0, 1.0, 1.0, 1.0, 1.0, 1.0, 1.0, 1.0, 1.0, 1.0, 1.0, 1.0, 1.0, 1.0, 1.0, 1.0, 1.0, 1.0, 1.0, 1.0, 1.0, 1.0, 1.0, 1.0, 1.0, 1.0, 1.0, 1.0, 1.0, 1.0, 1.0, 1.0, 1.0, 1.0, 1.0, 1.0, 1.0, 1.0, 1.0, 1.0, 1.0, 1.0, 1.0, 1.0, 1.0, 1.0, 1.0, 1.0, 1.0, 1.0])
me_pistonbase_001.materials.append(mat_rotor_01_diffuse_d)
me_pistonbase_001.update()
me_pistonbase_001.normals_split_custom_set([tuple(v) for v in zip(*[iter([0.0, -5.338e-07, 1.0, 0.0, -5.338e-07, 1.0, 0.0, -5.338e-07, 1.0, -2.454e-06, 1.969e-07, 1.0, -2.454e-06, 1.969e-07, 1.0, -2.454e-06, 1.969e-07, 1.0, 0.0, -5.412e-06, 1.0, 0.0, -5.412e-06, 1.0, 0.0, -5.412e-06, 1.0, 0.0, 0.0, 1.0, 0.0, 0.0, 1.0, 0.0, 0.0, 1.0, 1.372e-06, -5.338e-07, 1.0, 1.372e-06, -5.338e-07, 1.0, 1.372e-06, -5.338e-07, 1.0, -1.103e-06, -5.412e-06, 1.0, -1.103e-06, -5.412e-06, 1.0, -1.103e-06, -5.412e-06, 1.0, -1.188e-06, 1.488e-12, 1.0, -1.188e-06, 1.488e-12, 1.0, -1.188e-06, 1.488e-12, 1.0, 2.967e-06, -2.912e-06, 1.0, 2.967e-06, -2.912e-06, 1.0, 2.967e-06, -2.912e-06, 1.0, 0.0, 2.147e-06, 1.0, 0.0, 2.147e-06, 1.0, 0.0, 2.147e-06, 1.0, 1.783e-06, -1.488e-12, 1.0, 1.783e-06, -1.488e-12, 1.0, 1.783e-06, -1.488e-12, 1.0, -2.967e-06, -2.912e-06, 1.0, -2.967e-06, -2.912e-06, 1.0, -2.967e-06, -2.912e-06, 1.0, 0.0, 2.147e-06, 1.0, 0.0, 2.147e-06, 1.0, 0.0, 2.147e-06, 1.0, -0.8653, 0.5012, 7.432e-06, -0.8653, 0.5012, 1.247e-05, -1.0, 4.843e-05, 8.509e-06, -1.0, 4.897e-05, -1.248e-05, -0.8653, 0.5012, -8.367e-06, -1.0, 4.897e-05, -7.43e-06, -0.8653, 0.5012, -1.235e-05, -0.5001, 0.866, 9.071e-06, -0.8653, 0.5012, -2.125e-05, -0.5001, 0.866, 2.15e-05, -0.5001, 0.866, 1.231e-05, -0.8653, 0.5012, -8.538e-06, -0.4999, 0.8661, -1.228e-05, -5.189e-05, 1.0, 8.442e-06, -0.4999, 0.8661, -2.142e-05, -5.001e-05, 1.0, 2.121e-05, -5.001e-05, 1.0, 1.222e-05, -0.4999, 0.8661, -8.732e-06, 0.8653, 0.5012, 1.34e-06, 1.0, 4.819e-05, -1.255e-05, 1.0, 4.816e-05, 3.614e-07, 0.8653, 0.5012, 1.247e-05, 0.8653, 0.5012, -2.831e-07, 1.0, 4.753e-05, -1.283e-06, 0.5001, 0.866, 1.864e-05, 0.8653, 0.5012, -1.237e-05, 0.8653, 0.5012, -1.347e-05, 0.5001, 0.866, 1.235e-05, 0.5001, 0.866, 1.374e-05, 0.8653, 0.5012, -1.806e-05, 5.433e-05, 1.0, 1.822e-05, 0.5, 0.8661, -1.233e-05, 0.5, 0.8661, -1.374e-05, 5.242e-05, 1.0, 1.224e-05, 5.241e-05, 1.0, 1.354e-05, 0.4999, 0.8661, -1.861e-05, -0.8653, -0.5012, 1.419e-06, -1.0, -4.846e-05, -1.271e-05, -1.0, -4.85e-05, 3.8e-07, -0.8653, -0.5012, 1.23e-05, -0.8653, -0.5012, -4.005e-07, -1.0, -4.902e-05, -0.000117, -0.5, -0.866, 1.801e-05, -0.8653, -0.5013, -1.201e-05, -0.8653, -0.5013, -1.372e-05, -0.5001, -0.866, 1.326e-05, -0.5001, -0.866, 1.457e-05, -0.8653, -0.5012, -0.0001317, -5.805e-05, -1.0, 1.929e-05, -0.5, -0.8661, -1.169e-05, -0.5, -0.8661, -1.276e-05, -5.013e-05, -1.0, 1.242e-05, -5.013e-05, -1.0, 1.371e-05, -0.4999, -0.8661, -1.812e-05, 0.8653, -0.5012, 7.293e-06, 0.8653, -0.5012, 8.633e-05, 1.0, -4.807e-05, 8.557e-06, 1.0, -4.765e-05, -1.273e-05, 0.8653, -0.5012, -8.235e-06, 1.0, -4.765e-05, -7.431e-06, 0.8653, -0.5013, -1.201e-05, 0.5, -0.866, 8.389e-06, 0.8653, -0.5013, -2.142e-05, 0.5001, -0.866, 2.235e-05, 0.5001, -0.866, 1.324e-05, 0.8653, -0.5012, -8.095e-06, 0.5, -0.8661, -1.163e-05, 6.072e-05, -1.0, 9.865e-06, 0.5, -0.8661, -2.057e-05, 5.281e-05, -1.0, 2.148e-05, 5.281e-05, -1.0, 1.236e-05, 0.4999, -0.8661, -8.732e-06, -0.8653, 0.5012, -3.64e-06, -1.0, 4.852e-05, 1.238e-05, -1.0, 4.855e-05, -1.522e-05, -0.8653, 0.5012, -1.239e-05, -0.8653, 0.5012, 1.464e-05, -1.0, 4.873e-05, 3.42e-06, -0.5001, 0.866, -1.147e-07, -0.8653, 0.5012, 1.246e-05, -0.8653, 0.5012, -9.622e-06, -0.5001, 0.866, -1.254e-05, -0.5001, 0.866, 9.496e-06, -0.8653, 0.5012, -3.169e-08, -5.299e-05, 1.0, 3.046e-07, -0.4999, 0.8661, 1.23e-05, -0.4999, 0.8661, -9.76e-06, -5.002e-05, 1.0, -1.194e-05, -5.005e-05, 1.0, 1.029e-05, -0.4999, 0.8661, 1.984e-07, 0.8653, 0.5012, 6.594e-06, 0.8653, 0.5012, -1.208e-05, 1.0, 4.779e-05, -4.962e-06, 1.0, 4.765e-05, 1.273e-05, 0.8653, 0.5012, 5.309e-06, 1.0, 4.768e-05, -6.25e-06, 0.8653, 0.5012, 1.268e-05, 0.5001, 0.866, 8.561e-06, 0.8653, 0.5012, -8.852e-07, 0.5001, 0.866, 1.272e-06, 0.5001, 0.866, 9.934e-05, 0.8653, 0.5012, -8.184e-06, 0.5, 0.8661, 1.249e-05, 5.549e-05, 1.0, 8.669e-06, 0.5, 0.8661, -9.439e-07, 5.242e-05, 1.0, 1.625e-06, 5.242e-05, 1.0, -1.186e-05, 0.4999, 0.8661, -7.991e-06, -0.8653, -0.5012, 6.025e-06, -0.8653, -0.5012, -1.264e-05, -1.0, -4.876e-05, -5.275e-06, -1.0, -4.885e-05, 8.766e-05, -0.8653, -0.5012, 4.727e-06, -1.0, -4.885e-05, -6.584e-06, -0.8653, -0.5012, 1.157e-05, -0.5001, -0.866, 8.52e-06, -0.8653, -0.5012, -1.361e-06, -0.5001, -0.866, 1.365e-07, -0.5001, -0.866, -1.331e-05, -0.8653, -0.5012, -9.213e-06, -0.5, -0.8661, 1.175e-05, -5.566e-05, -1.0, 7.279e-06, -0.5, -0.8661, -2.217e-06, -5.016e-05, -1.0, 9.294e-07, -5.016e-05, -1.0, -1.265e-05, -0.4999, -0.8661, -8.948e-06, 0.8653, -0.5012, -3.551e-06, 1.0, -4.795e-05, 1.274e-05, 1.0, -4.795e-05, -1.469e-05, 0.8653, -0.5012, -1.236e-05, 0.8653, -0.5012, 1.467e-05, 1.0, -4.804e-05, 3.789e-06, 0.5001, -0.866, 2.182e-07, 0.8653, -0.5013, 1.188e-05, 0.8653, -0.5013, -9.522e-06, 0.5001, -0.866, -1.313e-05, 0.5001, -0.866, 8.788e-06, 0.8653, -0.5012, -4.847e-07, 5.814e-05, -1.0, -1.264e-06, 0.5, -0.8661, 1.203e-05, 0.5, -0.8661, -1.03e-05, 5.278e-05, -1.0, -1.267e-05, 5.278e-05, -1.0, 9.235e-06, 0.4999, -0.8661, -1.785e-07, -1.0, -6.583e-05, -1.121e-07, -1.0, -6.583e-05, 3.067e-07, -1.0, -6.583e-05, -1.579e-07, -1.0, -1.183e-08, -1.992e-05, -1.0, -2.934e-08, -1.992e-05, -1.0, 1.675e-07, -1.992e-05, 6.12e-07, 0.0, -1.0, 6.12e-07, 0.0, -1.0, 6.12e-07, 0.0, -1.0, 6.095e-07, -8.115e-10, -1.0, 6.095e-07, -8.115e-10, -1.0, 6.095e-07, -8.115e-10, -1.0, -9.18e-07, 0.0, 1.0, -9.18e-07, 0.0, 1.0, -9.18e-07, 0.0, 1.0, 3.052e-07, -5.722e-07, 1.0, 3.052e-07, -5.722e-07, 1.0, 3.052e-07, -5.722e-07, 1.0, -2.199e-06, 1.0, 1.696e-07, -2.201e-06, 1.0, -1.478e-06, -2.2e-06, 1.0, 7.602e-08, -2.197e-06, 1.0, -6.16e-07, -2.197e-06, 1.0, -1.337e-07, -2.196e-06, 1.0, 5.703e-08, 1.0, 2.462e-07, -2.641e-13, 1.0, 2.462e-07, -2.641e-13, 1.0, 2.462e-07, -2.641e-13, 1.0, 0.0, -8.804e-14, 1.0, 0.0, -8.804e-14, 1.0, 0.0, -8.804e-14, -6.104e-07, -7.277e-14, -1.0, -6.104e-07, -7.277e-14, -1.0, -6.104e-07, -7.277e-14, -1.0, -6.12e-07, 0.0, -1.0, -6.12e-07, 0.0, -1.0, -6.12e-07, 0.0, -1.0, -1.621e-07, -5.722e-07, 1.0, -1.621e-07, -5.722e-07, 1.0, -1.621e-07, -5.722e-07, 1.0, 9.18e-07, 0.0, 1.0, 9.18e-07, 0.0, 1.0, 9.18e-07, 0.0, 1.0, 2.199e-06, 1.0, -9.847e-07, 2.199e-06, 1.0, 7.883e-09, 2.199e-06, 1.0, 5.146e-08, 2.196e-06, 1.0, 6.421e-09, 2.196e-06, 1.0, -3.912e-08, 2.196e-06, 1.0, -2.632e-07, -1.0, 2.34e-07, -1.991e-05, -1.0, -1.175e-08, -1.991e-05, -1.0, -1.222e-08, -1.991e-05, -1.0, 1.788e-05, 2.509e-09, -1.0, 1.788e-05, -1.325e-07, -1.0, 1.788e-05, -1.216e-07, 6.095e-07, 8.116e-10, -1.0, 6.095e-07, 8.116e-10, -1.0, 6.095e-07, 8.116e-10, -1.0, 0.0, 5.722e-07, -1.0, 0.0, 5.722e-07, -1.0, 0.0, 5.722e-07, -1.0, -3.577e-07, -7.63e-07, 1.0, -3.577e-07, -7.63e-07, 1.0, -3.577e-07, -7.63e-07, 1.0, -9.18e-07, -7.65e-07, 1.0, -9.18e-07, -7.65e-07, 1.0, -9.18e-07, -7.65e-07, 1.0, -4.201e-06, -1.0, 1.476e-06, -4.201e-06, -1.0, -1.368e-07, -4.202e-06, -1.0, -2.586e-07, -3.985e-07, -1.0, -1.322e-06, -2.934e-07, -1.0, -1.323e-06, 3.825e-07, -1.0, -1.323e-06, 1.0, 0.0, 1.761e-13, 1.0, 0.0, 1.761e-13, 1.0, 0.0, 1.761e-13, 1.0, -2.462e-07, 2.641e-13, 1.0, -2.462e-07, 2.641e-13, 1.0, -2.462e-07, 2.641e-13, 0.0, 5.722e-07, -1.0, 0.0, 5.722e-07, -1.0, 0.0, 5.722e-07, -1.0, -6.104e-07, 7.277e-14, -1.0, -6.104e-07, 7.277e-14, -1.0, -6.104e-07, 7.277e-14, -1.0, 9.18e-07, -7.65e-07, 1.0, 9.18e-07, -7.65e-07, 1.0, 9.18e-07, -7.65e-07, 1.0, 3.052e-07, -7.63e-07, 1.0, 3.052e-07, -7.63e-07, 1.0, 3.052e-07, -7.63e-07, 1.0, 0.0, -1.0, -1.324e-06, 4.004e-07, -1.0, -1.322e-06, 7.737e-07, -1.0, -1.323e-06, 4.201e-06, -1.0, -1.368e-07, 4.201e-06, -1.0, -1.1e-07, 4.202e-06, -1.0, 4.595e-08, -0.4401, 0.4401, 0.7827, -0.4401, 0.4401, 0.7827, -0.4401, 0.4401, 0.7827, -0.4401, 0.4401, 0.7827, -0.4401, 0.4401, 0.7827, -0.4401, 0.4401, 0.7827, -0.7071, -0.7071, 3.931e-07, -0.7071, -0.7071, 3.931e-07, -0.7071, -0.7071, 3.931e-07, 0.7071, 0.7071, -1.048e-06, 0.7071, 0.7071, -1.048e-06, 0.7071, 0.7071, -1.048e-06, 0.4401, 0.4401, 0.7827, 0.4401, 0.4401, 0.7827, 0.4401, 0.4401, 0.7827, 0.4401, 0.4401, 0.7827, 0.4401, 0.4401, 0.7827, 0.4401, 0.4401, 0.7827, 0.7071, -0.7071, 2.621e-07, 0.7071, -0.7071, 2.621e-07, 0.7071, -0.7071, 2.621e-07, -0.7071, 0.7071, -1.179e-06, -0.7071, 0.7071, -1.179e-06, -0.7071, 0.7071, -1.179e-06, -0.4401, -0.4401, 0.7827, -0.4401, -0.4401, 0.7827, -0.4401, -0.4401, 0.7827, -0.4401, -0.4401, 0.7827, -0.4401, -0.4401, 0.7827, -0.4401, -0.4401, 0.7827, -0.7071, 0.7071, 1.31e-07, -0.7071, 0.7071, 1.31e-07, -0.7071, 0.7071, 1.31e-07, 0.7071, -0.7071, 2.621e-07, 0.7071, -0.7071, 2.621e-07, 0.7071, -0.7071, 2.621e-07, 0.4401, -0.4401, 0.7827, 0.4401, -0.4401, 0.7827, 0.4401, -0.4401, 0.7827, 0.4401, -0.4401, 0.7827, 0.4401, -0.4401, 0.7827, 0.4401, -0.4401, 0.7827, 0.7071, 0.7071, 1.31e-07, 0.7071, 0.7071, 1.31e-07, 0.7071, 0.7071, 1.31e-07, -0.7071, -0.7071, 2.621e-07, -0.7071, -0.7071, 2.621e-07, -0.7071, -0.7071, 2.621e-07])] * 3)])
me_pistonstripes = bpy.data.meshes.new('PistonStripes')
me_pistonstripes.from_pydata([(-0.1953, 0.1115, 0.4082), (-0.1953, 0.1115, 0.7333), (-0.2255, -7.5e-08, 0.7333), (-0.2255, -2.992e-08, 0.4082), (-0.1127, 0.194, 0.4082), (-0.1127, 0.194, 0.7333), (-8.085e-08, 0.2242, 0.4082), (-8.085e-08, 0.2242, 0.7333), (-0.2255, -2.992e-08, 0.4082), (-0.2255, -7.5e-08, 0.7333), (-0.1953, -0.1115, 0.7333), (-0.1953, -0.1115, 0.4082), (-0.1127, -0.194, 0.7333), (-0.1127, -0.194, 0.4082), (-8.04e-08, -0.2242, 0.7333), (-8.04e-08, -0.2242, 0.4082), (-8.04e-08, -0.2242, 0.4082), (-8.04e-08, -0.2242, 0.7333), (0.1127, -0.194, 0.7333), (0.1127, -0.194, 0.4082), (0.1953, -0.1115, 0.7333), (0.1953, -0.1115, 0.4082), (0.2255, -7.5e-08, 0.7333), (0.2255, -2.992e-08, 0.4082), (0.2255, -2.992e-08, 0.4082), (0.2255, -7.5e-08, 0.7333), (0.1953, 0.1115, 0.7333), (0.1953, 0.1115, 0.4082), (0.1127, 0.194, 0.7333), (0.1127, 0.194, 0.4082), (-8.085e-08, 0.2242, 0.7333), (-8.085e-08, 0.2242, 0.4082)], [], [(0, 2, 1), (0, 3, 2), (0, 1, 4), (1, 5, 4), (4, 5, 6), (5, 7, 6), (10, 9, 8), (11, 10, 8), (12, 10, 11), (13, 12, 11), (14, 12, 13), (15, 14, 13), (18, 17, 16), (19, 18, 16), (20, 18, 19), (21, 20, 19), (22, 20, 21), (23, 22, 21), (26, 25, 24), (27, 26, 24), (28, 26, 27), (29, 28, 27), (30, 28, 29), (31, 30, 29)])
_uv = me_pistonstripes.uv_layers.new(name='UVMap')
_uv.uv.foreach_set('vector', [0.9229, 0.3949, 0.9932, 0.3446, 0.9932, 0.3949, 0.9229, 0.3949, 0.9229, 0.3446, 0.9932, 0.3446, 0.9229, 0.3949, 0.9932, 0.3949, 0.9229, 0.4458, 0.9932, 0.3949, 0.9932, 0.4458, 0.9229, 0.4458, 0.9229, 0.4458, 0.9932, 0.4458, 0.9229, 0.4967, 0.9932, 0.4458, 0.9932, 0.4967, 0.9229, 0.4967, 0.9932, 0.3949, 0.9932, 0.3446, 0.9229, 0.3446, 0.9229, 0.3949, 0.9932, 0.3949, 0.9229, 0.3446, 0.9938, 0.4458, 0.9932, 0.3949, 0.9229, 0.3949, 0.9234, 0.4458, 0.9938, 0.4458, 0.9229, 0.3949, 0.9938, 0.4967, 0.9938, 0.4458, 0.9234, 0.4458, 0.9234, 0.4967, 0.9938, 0.4967, 0.9234, 0.4458, 0.9938, 0.4458, 0.9938, 0.4967, 0.9234, 0.4967, 0.9234, 0.4458, 0.9938, 0.4458, 0.9234, 0.4967, 0.9938, 0.3949, 0.9938, 0.4458, 0.9234, 0.4458, 0.9234, 0.3949, 0.9938, 0.3949, 0.9234, 0.4458, 0.9938, 0.3446, 0.9938, 0.3949, 0.9234, 0.3949, 0.9234, 0.3446, 0.9938, 0.3446, 0.9234, 0.3949, 0.9938, 0.3949, 0.9938, 0.3446, 0.9234, 0.3446, 0.9234, 0.3949, 0.9938, 0.3949, 0.9234, 0.3446, 0.9938, 0.4458, 0.9938, 0.3949, 0.9234, 0.3949, 0.9234, 0.4458, 0.9938, 0.4458, 0.9234, 0.3949, 0.9932, 0.4967, 0.9938, 0.4458, 0.9234, 0.4458, 0.9229, 0.4967, 0.9932, 0.4967, 0.9234, 0.4458])
_ca = me_pistonstripes.color_attributes.new('∧default', 'FLOAT_COLOR', 'POINT')
_ca.data.foreach_set('color', [1.0, 1.0, 1.0, 1.0, 1.0, 1.0, 1.0, 1.0, 1.0, 1.0, 1.0, 1.0, 1.0, 1.0, 1.0, 1.0, 1.0, 1.0, 1.0, 1.0, 1.0, 1.0, 1.0, 1.0, 1.0, 1.0, 1.0, 1.0, 1.0, 1.0, 1.0, 1.0, 1.0, 1.0, 1.0, 1.0, 1.0, 1.0, 1.0, 1.0, 1.0, 1.0, 1.0, 1.0, 1.0, 1.0, 1.0, 1.0, 1.0, 1.0, 1.0, 1.0, 1.0, 1.0, 1.0, 1.0, 1.0, 1.0, 1.0, 1.0, 1.0, 1.0, 1.0, 1.0, 1.0, 1.0, 1.0, 1.0, 1.0, 1.0, 1.0, 1.0, 1.0, 1.0, 1.0, 1.0, 1.0, 1.0, 1.0, 1.0, 1.0, 1.0, 1.0, 1.0, 1.0, 1.0, 1.0, 1.0, 1.0, 1.0, 1.0, 1.0, 1.0, 1.0, 1.0, 1.0, 1.0, 1.0, 1.0, 1.0, 1.0, 1.0, 1.0, 1.0, 1.0, 1.0, 1.0, 1.0, 1.0, 1.0, 1.0, 1.0, 1.0, 1.0, 1.0, 1.0, 1.0, 1.0, 1.0, 1.0, 1.0, 1.0, 1.0, 1.0, 1.0, 1.0, 1.0, 1.0])
me_pistonstripes.materials.append(mat_rotor_01_diffuse_d)
me_pistonstripes.update()
me_pistonstripes.normals_split_custom_set([tuple(v) for v in zip(*[iter([-0.8653, 0.5012, -1.834e-05, -1.0, 5.355e-05, -8.406e-06, -0.8653, 0.5012, -1.208e-05, -0.8653, 0.5012, 8.791e-05, -1.0, 5.269e-05, 1.258e-05, -1.0, 5.269e-05, 1.893e-05, -0.8653, 0.5013, 1.27e-05, -0.8653, 0.5013, 3.415e-05, -0.5, 0.866, 5.508e-06, -0.8653, 0.5013, -5.016e-06, -0.5, 0.866, -1.233e-05, -0.5, 0.866, -3.386e-05, -0.4999, 0.8661, 1.248e-05, -0.4999, 0.8661, 3.272e-05, -5.04e-05, 1.0, -7.169e-05, -0.4999, 0.8661, -8.447e-06, -5.226e-05, 1.0, -1.293e-05, -5.229e-05, 1.0, -3.324e-05, -0.8653, -0.5012, -8.398e-06, -1.0, -5.287e-05, -1.258e-05, -1.0, -5.29e-05, -1.889e-05, -0.8653, -0.5012, 1.23e-05, -0.8653, -0.5012, 1.854e-05, -1.0, -5.332e-05, 8.531e-06, -0.5, -0.866, -4.877e-06, -0.8653, -0.5013, -1.24e-05, -0.8653, -0.5013, -3.398e-05, -0.5, -0.866, 1.478e-05, -0.5, -0.866, -1.029e-05, -0.8653, -0.5013, 6.731e-06, -5.84e-05, -1.0, -5.355e-06, -0.5, -0.8661, -9.774e-06, -0.5, -0.8661, -3.012e-05, -5.044e-05, -1.0, 1.242e-05, -5.044e-05, -1.0, 3.263e-05, -0.4999, -0.8661, 8.105e-06, 0.5, -0.8661, -7.734e-06, 6.087e-05, -1.0, -1.242e-05, 6.089e-05, -1.0, -3.282e-05, 0.4999, -0.8661, 1.5e-05, 0.4999, -0.8661, -1.146e-05, 5.296e-05, -1.0, 1.048e-05, 0.8653, -0.5013, -2.931e-06, 0.5, -0.866, -1.011e-05, 0.5, -0.866, -3.164e-05, 0.8653, -0.5013, 1.233e-05, 0.8653, -0.5013, 3.377e-05, 0.5, -0.866, 8.48e-05, 1.0, -5.326e-05, -8.539e-06, 0.8653, -0.5012, -1.233e-05, 0.8653, -0.5012, -1.876e-05, 1.0, -5.251e-05, 1.255e-05, 1.0, -5.25e-05, 1.898e-05, 0.8653, -0.5012, 8.404e-06, 0.8653, 0.5012, -8.336e-06, 1.0, 5.278e-05, -1.255e-05, 1.0, 5.279e-05, -1.892e-05, 0.8653, 0.5012, 1.258e-05, 0.8653, 0.5012, 1.895e-05, 1.0, 5.263e-05, 8.722e-06, 0.5, 0.866, -4.57e-06, 0.8653, 0.5013, -1.209e-05, 0.8653, 0.5013, -3.347e-05, 0.5, 0.866, 1.253e-05, 0.5, 0.866, 3.412e-05, 0.8653, 0.5013, -7.439e-05, 5.464e-05, 1.0, -7.554e-06, 0.5, 0.8661, -1.214e-05, 0.5, 0.8661, -3.264e-05, 5.268e-05, 1.0, 1.175e-05, 5.277e-05, 1.0, 3.217e-05, 0.4999, 0.8661, 6.943e-06])] * 3)])
me_pistontop_001 = bpy.data.meshes.new('PistonTop.001')
me_pistontop_001.from_pydata([(-0.3125, 2.555e-08, 1.304), (-0.3125, -0.3125, 1.304), (-0.3125, -0.3125, 1.206), (-0.3125, 1.749e-08, 1.206), (-1.492e-08, 2.555e-08, 1.304), (-1.492e-08, -0.3117, 1.304), (-0.3125, -0.3125, 1.304), (-0.3125, 2.555e-08, 1.304), (-1.492e-08, -0.3117, 1.208), (-1.492e-08, 1.759e-08, 1.208), (-0.3125, 1.749e-08, 1.206), (-0.3125, -0.3125, 1.206), (-0.3125, -0.3125, 1.304), (-1.492e-08, -0.3117, 1.304), (-1.492e-08, -0.3117, 1.208), (-0.3125, -0.3125, 1.206), (0.3125, 2.555e-08, 1.304), (0.3125, 1.749e-08, 1.206), (0.3125, -0.3125, 1.206), (0.3125, -0.3125, 1.304), (-1.492e-08, 2.555e-08, 1.304), (0.3125, 2.555e-08, 1.304), (0.3125, -0.3125, 1.304), (-1.492e-08, -0.3117, 1.304), (-1.492e-08, -0.3117, 1.208), (0.3125, -0.3125, 1.206), (0.3125, 1.749e-08, 1.206), (-1.492e-08, 1.759e-08, 1.208), (0.3125, -0.3125, 1.304), (0.3125, -0.3125, 1.206), (-1.492e-08, -0.3117, 1.208), (-1.492e-08, -0.3117, 1.304), (-0.3125, 2.555e-08, 1.304), (-0.3125, 1.749e-08, 1.206), (-0.3125, 0.3125, 1.206), (-0.3125, 0.3125, 1.304), (-1.492e-08, 2.555e-08, 1.304), (-0.3125, 2.555e-08, 1.304), (-0.3125, 0.3125, 1.304), (-1.492e-08, 0.3117, 1.304), (-1.492e-08, 0.3117, 1.208), (-0.3125, 0.3125, 1.206), (-0.3125, 1.749e-08, 1.206), (-1.492e-08, 1.759e-08, 1.208), (-0.3125, 0.3125, 1.304), (-0.3125, 0.3125, 1.206), (-1.492e-08, 0.3117, 1.208), (-1.492e-08, 0.3117, 1.304), (0.3125, 2.555e-08, 1.304), (0.3125, 0.3125, 1.304), (0.3125, 0.3125, 1.206), (0.3125, 1.749e-08, 1.206), (-1.492e-08, 2.555e-08, 1.304), (-1.492e-08, 0.3117, 1.304), (0.3125, 0.3125, 1.304), (0.3125, 2.555e-08, 1.304), (-1.492e-08, 0.3117, 1.208), (-1.492e-08, 1.759e-08, 1.208), (0.3125, 1.749e-08, 1.206), (0.3125, 0.3125, 1.206), (0.3125, 0.3125, 1.304), (-1.492e-08, 0.3117, 1.304), (-1.492e-08, 0.3117, 1.208), (0.3125, 0.3125, 1.206), (-0.3016, -0.2294, 1.213), (-0.2306, -0.3003, 1.213), (-0.09545, -0.1641, 1.063), (-0.1653, -0.09421, 1.063), (-0.1653, -0.09421, 1.063), (-0.1653, -0.09421, 1.213), (-0.3016, -0.2294, 1.213), (-0.09545, -0.1641, 1.213), (-0.09545, -0.1641, 1.063), (-0.2306, -0.3003, 1.213), (0.3016, -0.2294, 1.213), (0.1653, -0.09421, 1.063), (0.09544, -0.1641, 1.063), (0.2306, -0.3003, 1.213), (0.1653, -0.09421, 1.063), (0.3016, -0.2294, 1.213), (0.1653, -0.09421, 1.213), (0.09544, -0.1641, 1.213), (0.2306, -0.3003, 1.213), (0.09544, -0.1641, 1.063), (-0.3016, 0.2294, 1.213), (-0.1653, 0.09421, 1.063), (-0.09545, 0.1641, 1.063), (-0.2306, 0.3003, 1.213), (-0.1653, 0.09421, 1.063), (-0.3016, 0.2294, 1.213), (-0.1653, 0.09421, 1.213), (-0.09545, 0.1641, 1.213), (-0.2306, 0.3003, 1.213), (-0.09545, 0.1641, 1.063), (0.3016, 0.2294, 1.213), (0.2306, 0.3003, 1.213), (0.09544, 0.1641, 1.063), (0.1653, 0.09421, 1.063), (0.1653, 0.09421, 1.063), (0.1653, 0.09421, 1.213), (0.3016, 0.2294, 1.213), (0.09544, 0.1641, 1.213), (0.09544, 0.1641, 1.063), (0.2306, 0.3003, 1.213), (-1.492e-08, 0.1909, 0.338), (-0.09825, 0.1653, 0.338), (-0.09825, 0.1653, -0.6387), (-1.492e-08, 0.1909, -0.6387), (-0.1702, 0.09545, -0.6387), (-0.1702, 0.09545, 0.338), (-0.1965, -4.396e-07, -0.6387), (-0.1965, 3.963e-08, 0.338), (-1.492e-08, 0.1909, 0.338), (-1.492e-08, 0.1909, -0.6387), (0.09825, 0.1653, -0.6387), (0.09825, 0.1653, 0.338), (0.1702, 0.09545, -0.6387), (0.1702, 0.09545, 0.338), (0.1965, -4.396e-07, -0.6387), (0.1965, 3.963e-08, 0.338), (-1.492e-08, -0.1909, 0.338), (-1.492e-08, -0.1909, -0.6387), (-0.09825, -0.1653, -0.6387), (-0.09825, -0.1653, 0.338), (-0.1702, -0.09545, -0.6387), (-0.1702, -0.09545, 0.338), (-0.1965, -4.396e-07, -0.6387), (-0.1965, 3.963e-08, 0.338), (-1.492e-08, -0.1909, 0.338), (0.09825, -0.1653, 0.338), (0.09825, -0.1653, -0.6387), (-1.492e-08, -0.1909, -0.6387), (0.1702, -0.09545, -0.6387), (0.1702, -0.09545, 0.338), (0.1965, -4.396e-07, -0.6387), (0.1965, 3.963e-08, 0.338), (-1.492e-08, 0.1909, 0.338), (-1.492e-08, 0.1909, 1.208), (-0.09825, 0.1653, 1.208), (-0.09825, 0.1653, 0.338), (-0.1702, 0.09545, 1.208), (-0.1702, 0.09545, 0.338), (-0.1965, 1.544e-08, 1.208), (-0.1965, 3.963e-08, 0.338), (-1.492e-08, 0.1909, 0.338), (0.09825, 0.1653, 0.338), (0.09825, 0.1653, 1.208), (-1.492e-08, 0.1909, 1.208), (0.1702, 0.09545, 1.208), (0.1702, 0.09545, 0.338), (0.1965, 1.544e-08, 1.208), (0.1965, 3.963e-08, 0.338), (-1.492e-08, -0.1909, 0.338), (-0.09825, -0.1653, 0.338), (-0.09825, -0.1653, 1.208), (-1.492e-08, -0.1909, 1.208), (-0.1702, -0.09545, 1.208), (-0.1702, -0.09545, 0.338), (-0.1965, 1.544e-08, 1.208), (-0.1965, 3.963e-08, 0.338), (-1.492e-08, -0.1909, 0.338), (-1.492e-08, -0.1909, 1.208), (0.09825, -0.1653, 1.208), (0.09825, -0.1653, 0.338), (0.1702, -0.09545, 1.208), (0.1702, -0.09545, 0.338), (0.1965, 1.544e-08, 1.208), (0.1965, 3.963e-08, 0.338)], [], [(0, 2, 1), (0, 3, 2), (6, 5, 4), (7, 6, 4), (10, 9, 8), (11, 10, 8), (14, 13, 12), (15, 14, 12), (18, 17, 16), (19, 18, 16), (22, 21, 20), (23, 22, 20), (26, 25, 24), (27, 26, 24), (30, 29, 28), (31, 30, 28), (34, 33, 32), (35, 34, 32), (38, 37, 36), (39, 38, 36), (42, 41, 40), (43, 42, 40), (46, 45, 44), (47, 46, 44), (50, 49, 48), (51, 50, 48), (54, 53, 52), (55, 54, 52), (58, 57, 56), (59, 58, 56), (62, 61, 60), (63, 62, 60), (66, 65, 64), (67, 66, 64), (70, 69, 68), (73, 72, 71), (76, 75, 74), (77, 76, 74), (80, 79, 78), (83, 82, 81), (86, 85, 84), (87, 86, 84), (90, 89, 88), (93, 92, 91), (96, 95, 94), (97, 96, 94), (100, 99, 98), (103, 102, 101), (106, 105, 104), (107, 106, 104), (106, 108, 105), (108, 109, 105), (108, 110, 109), (110, 111, 109), (114, 113, 112), (115, 114, 112), (116, 114, 115), (117, 116, 115), (118, 116, 117), (119, 118, 117), (122, 121, 120), (123, 122, 120), (124, 122, 123), (125, 124, 123), (126, 124, 125), (127, 126, 125), (130, 129, 128), (131, 130, 128), (130, 132, 129), (132, 133, 129), (132, 134, 133), (134, 135, 133), (138, 137, 136), (139, 138, 136), (140, 138, 139), (141, 140, 139), (142, 140, 141), (143, 142, 141), (146, 145, 144), (147, 146, 144), (146, 148, 145), (148, 149, 145), (148, 150, 149), (150, 151, 149), (154, 153, 152), (155, 154, 152), (154, 156, 153), (156, 157, 153), (156, 158, 157), (158, 159, 157), (162, 161, 160), (163, 162, 160), (164, 162, 163), (165, 164, 163), (166, 164, 165), (167, 166, 165)])
_uv = me_pistontop_001.uv_layers.new(name='UVMap')
_uv.uv.foreach_set('vector', [0.337, 0.1767, 0.4366, 0.3325, 0.337, 0.3325, 0.337, 0.1767, 0.4366, 0.1767, 0.4366, 0.3325, 0.337, 0.3325, 0.02541, 0.3325, 0.02541, 0.1767, 0.337, 0.1767, 0.337, 0.3325, 0.02541, 0.1767, 0.337, 0.5381, 0.02541, 0.5381, 0.02541, 0.3823, 0.337, 0.3823, 0.337, 0.5381, 0.02541, 0.3823, 0.02541, 0.3823, 0.02541, 0.3325, 0.337, 0.3325, 0.337, 0.3823, 0.02541, 0.3823, 0.337, 0.3325, 0.4366, 0.3325, 0.4366, 0.1767, 0.337, 0.1767, 0.337, 0.3325, 0.4366, 0.3325, 0.337, 0.1767, 0.337, 0.3325, 0.337, 0.1767, 0.02541, 0.1767, 0.02541, 0.3325, 0.337, 0.3325, 0.02541, 0.1767, 0.337, 0.5381, 0.337, 0.3823, 0.02541, 0.3823, 0.02541, 0.5381, 0.337, 0.5381, 0.02541, 0.3823, 0.02541, 0.3823, 0.337, 0.3823, 0.337, 0.3325, 0.02541, 0.3325, 0.02541, 0.3823, 0.337, 0.3325, 0.4366, 0.3325, 0.4366, 0.1767, 0.337, 0.1767, 0.337, 0.3325, 0.4366, 0.3325, 0.337, 0.1767, 0.337, 0.3325, 0.337, 0.1767, 0.02541, 0.1767, 0.02541, 0.3325, 0.337, 0.3325, 0.02541, 0.1767, 0.337, 0.5381, 0.337, 0.3823, 0.02541, 0.3823, 0.02541, 0.5381, 0.337, 0.5381, 0.02541, 0.3823, 0.02541, 0.3823, 0.337, 0.3823, 0.337, 0.3325, 0.02541, 0.3325, 0.02541, 0.3823, 0.337, 0.3325, 0.4366, 0.3325, 0.337, 0.3325, 0.337, 0.1767, 0.4366, 0.1767, 0.4366, 0.3325, 0.337, 0.1767, 0.337, 0.3325, 0.02541, 0.3325, 0.02541, 0.1767, 0.337, 0.1767, 0.337, 0.3325, 0.02541, 0.1767, 0.337, 0.5381, 0.02541, 0.5381, 0.02541, 0.3823, 0.337, 0.3823, 0.337, 0.5381, 0.02541, 0.3823, 0.02541, 0.3823, 0.02541, 0.3325, 0.337, 0.3325, 0.337, 0.3823, 0.02541, 0.3823, 0.337, 0.3325, 0.7946, 0.426, 0.7946, 0.5478, 0.6947, 0.5478, 0.6947, 0.426, 0.7946, 0.426, 0.6947, 0.5478, 0.6947, 0.5478, 0.5752, 0.4751, 0.6947, 0.426, 0.7946, 0.5478, 0.7946, 0.426, 0.9141, 0.4751, 0.7946, 0.426, 0.6947, 0.426, 0.6947, 0.5478, 0.7946, 0.5478, 0.7946, 0.426, 0.6947, 0.5478, 0.5752, 0.4751, 0.6947, 0.5478, 0.6947, 0.426, 0.7946, 0.426, 0.7946, 0.5478, 0.9141, 0.4751, 0.7946, 0.426, 0.6947, 0.426, 0.6947, 0.5478, 0.7946, 0.5478, 0.7946, 0.426, 0.6947, 0.5478, 0.5752, 0.4751, 0.6947, 0.5478, 0.6947, 0.426, 0.7946, 0.426, 0.7946, 0.5478, 0.9141, 0.4751, 0.7946, 0.426, 0.7946, 0.5478, 0.6947, 0.5478, 0.6947, 0.426, 0.7946, 0.426, 0.6947, 0.5478, 0.6947, 0.5478, 0.5752, 0.4751, 0.6947, 0.426, 0.7946, 0.5478, 0.7946, 0.426, 0.9141, 0.4751, 0.07804, 0.1107, 0.933, 0.1107, 0.933, 0.1612, 0.07804, 0.1612, 0.07804, 0.1107, 0.933, 0.1612, 0.07804, 0.1107, 0.07804, 0.06079, 0.933, 0.1107, 0.07804, 0.06079, 0.933, 0.06079, 0.933, 0.1107, 0.07804, 0.06079, 0.07804, 0.01151, 0.933, 0.06079, 0.07804, 0.01151, 0.933, 0.01151, 0.933, 0.06079, 0.07804, 0.1107, 0.07804, 0.1612, 0.933, 0.1612, 0.933, 0.1107, 0.07804, 0.1107, 0.933, 0.1612, 0.07804, 0.06079, 0.07804, 0.1107, 0.933, 0.1107, 0.933, 0.06079, 0.07804, 0.06079, 0.933, 0.1107, 0.07804, 0.01151, 0.07804, 0.06079, 0.933, 0.06079, 0.933, 0.01151, 0.07804, 0.01151, 0.933, 0.06079, 0.07804, 0.1107, 0.07804, 0.1612, 0.933, 0.1612, 0.933, 0.1107, 0.07804, 0.1107, 0.933, 0.1612, 0.07804, 0.06079, 0.07804, 0.1107, 0.933, 0.1107, 0.933, 0.06079, 0.07804, 0.06079, 0.933, 0.1107, 0.07804, 0.01151, 0.07804, 0.06079, 0.933, 0.06079, 0.933, 0.01151, 0.07804, 0.01151, 0.933, 0.06079, 0.07804, 0.1107, 0.933, 0.1107, 0.933, 0.1612, 0.07804, 0.1612, 0.07804, 0.1107, 0.933, 0.1612, 0.07804, 0.1107, 0.07804, 0.06079, 0.933, 0.1107, 0.07804, 0.06079, 0.933, 0.06079, 0.933, 0.1107, 0.07804, 0.06079, 0.07804, 0.01151, 0.933, 0.06079, 0.07804, 0.01151, 0.933, 0.01151, 0.933, 0.06079, 0.07804, 0.1107, 0.07804, 0.1612, 0.933, 0.1612, 0.933, 0.1107, 0.07804, 0.1107, 0.933, 0.1612, 0.07804, 0.06079, 0.07804, 0.1107, 0.933, 0.1107, 0.933, 0.06079, 0.07804, 0.06079, 0.933, 0.1107, 0.07804, 0.01151, 0.07804, 0.06079, 0.933, 0.06079, 0.933, 0.01151, 0.07804, 0.01151, 0.933, 0.06079, 0.07804, 0.1107, 0.933, 0.1107, 0.933, 0.1612, 0.07804, 0.1612, 0.07804, 0.1107, 0.933, 0.1612, 0.07804, 0.1107, 0.07804, 0.06079, 0.933, 0.1107, 0.07804, 0.06079, 0.933, 0.06079, 0.933, 0.1107, 0.07804, 0.06079, 0.07804, 0.01151, 0.933, 0.06079, 0.07804, 0.01151, 0.933, 0.01151, 0.933, 0.06079, 0.07804, 0.1107, 0.933, 0.1107, 0.933, 0.1612, 0.07804, 0.1612, 0.07804, 0.1107, 0.933, 0.1612, 0.07804, 0.1107, 0.07804, 0.06079, 0.933, 0.1107, 0.07804, 0.06079, 0.933, 0.06079, 0.933, 0.1107, 0.07804, 0.06079, 0.07804, 0.01151, 0.933, 0.06079, 0.07804, 0.01151, 0.933, 0.01151, 0.933, 0.06079, 0.07804, 0.1107, 0.07804, 0.1612, 0.933, 0.1612, 0.933, 0.1107, 0.07804, 0.1107, 0.933, 0.1612, 0.07804, 0.06079, 0.07804, 0.1107, 0.933, 0.1107, 0.933, 0.06079, 0.07804, 0.06079, 0.933, 0.1107, 0.07804, 0.01151, 0.07804, 0.06079, 0.933, 0.06079, 0.933, 0.01151, 0.07804, 0.01151, 0.933, 0.06079])
_ca = me_pistontop_001.color_attributes.new('∧default', 'FLOAT_COLOR', 'POINT')
_ca.data.foreach_set('color', [1.0, 1.0, 1.0, 1.0, 1.0, 1.0, 1.0, 1.0, 1.0, 1.0, 1.0, 1.0, 1.0, 1.0, 1.0, 1.0, 1.0, 1.0, 1.0, 1.0, 1.0, 1.0, 1.0, 1.0, 1.0, 1.0, 1.0, 1.0, 1.0, 1.0, 1.0, 1.0, 1.0, 1.0, 1.0, 1.0, 1.0, 1.0, 1.0, 1.0, 1.0, 1.0, 1.0, 1.0, 1.0, 1.0, 1.0, 1.0, 1.0, 1.0, 1.0, 1.0, 1.0, 1.0, 1.0, 1.0, 1.0, 1.0, 1.0, 1.0, 1.0, 1.0, 1.0, 1.0, 1.0, 1.0, 1.0, 1.0, 1.0, 1.0, 1.0, 1.0, 1.0, 1.0, 1.0, 1.0, 1.0, 1.0, 1.0, 1.0, 1.0, 1.0, 1.0, 1.0, 1.0, 1.0, 1.0, 1.0, 1.0, 1.0, 1.0, 1.0, 1.0, 1.0, 1.0, 1.0, 1.0, 1.0, 1.0, 1.0, 1.0, 1.0, 1.0, 1.0, 1.0, 1.0, 1.0, 1.0, 1.0, 1.0, 1.0, 1.0, 1.0, 1.0, 1.0, 1.0, 1.0, 1.0, 1.0, 1.0, 1.0, 1.0, 1.0, 1.0, 1.0, 1.0, 1.0, 1.0, 1.0, 1.0, 1.0, 1.0, 1.0, 1.0, 1.0, 1.0, 1.0, 1.0, 1.0, 1.0, 1.0, 1.0, 1.0, 1.0, 1.0, 1.0, 1.0, 1.0, 1.0, 1.0, 1.0, 1.0, 1.0, 1.0, 1.0, 1.0, 1.0, 1.0, 1.0, 1.0, 1.0, 1.0, 1.0, 1.0, 1.0, 1.0, 1.0, 1.0, 1.0, 1.0, 1.0, 1.0, 1.0, 1.0, 1.0, 1.0, 1.0, 1.0, 1.0, 1.0, 1.0, 1.0, 1.0, 1.0, 1.0, 1.0, 1.0, 1.0, 1.0, 1.0, 1.0, 1.0, 1.0, 1.0, 1.0, 1.0, 1.0, 1.0, 1.0, 1.0, 1.0, 1.0, 1.0, 1.0, 1.0, 1.0, 1.0, 1.0, 1.0, 1.0, 1.0, 1.0, 1.0, 1.0, 1.0, 1.0, 1.0, 1.0, 1.0, 1.0, 1.0, 1.0, 1.0, 1.0, 1.0, 1.0, 1.0, 1.0, 1.0, 1.0, 1.0, 1.0, 1.0, 1.0, 1.0, 1.0, 1.0, 1.0, 1.0, 1.0, 1.0, 1.0, 1.0, 1.0, 1.0, 1.0, 1.0, 1.0, 1.0, 1.0, 1.0, 1.0, 1.0, 1.0, 1.0, 1.0, 1.0, 1.0, 1.0, 1.0, 1.0, 1.0, 1.0, 1.0, 1.0, 1.0, 1.0, 1.0, 1.0, 1.0, 1.0, 1.0, 1.0, 1.0, 1.0, 1.0, 1.0, 1.0, 1.0, 1.0, 1.0, 1.0, 1.0, 1.0, 1.0, 1.0, 1.0, 1.0, 1.0, 1.0, 1.0, 1.0, 1.0, 1.0, 1.0, 1.0, 1.0, 1.0, 1.0, 1.0, 1.0, 1.0, 1.0, 1.0, 1.0, 1.0, 1.0, 1.0, 1.0, 1.0, 1.0, 1.0, 1.0, 1.0, 1.0, 1.0, 1.0, 1.0, 1.0, 1.0, 1.0, 1.0, 1.0, 1.0, 1.0, 1.0, 1.0, 1.0, 1.0, 1.0, 1.0, 1.0, 1.0, 1.0, 1.0, 1.0, 1.0, 1.0, 1.0, 1.0, 1.0, 1.0, 1.0, 1.0, 1.0, 1.0, 1.0, 1.0, 1.0, 1.0, 1.0, 1.0, 1.0, 1.0, 1.0, 1.0, 1.0, 1.0, 1.0, 1.0, 1.0, 1.0, 1.0, 1.0, 1.0, 1.0, 1.0, 1.0, 1.0, 1.0, 1.0, 1.0, 1.0, 1.0, 1.0, 1.0, 1.0, 1.0, 1.0, 1.0, 1.0, 1.0, 1.0, 1.0, 1.0, 1.0, 1.0, 1.0, 1.0, 1.0, 1.0, 1.0, 1.0, 1.0, 1.0, 1.0, 1.0, 1.0, 1.0, 1.0, 1.0, 1.0, 1.0, 1.0, 1.0, 1.0, 1.0, 1.0, 1.0, 1.0, 1.0, 1.0, 1.0, 1.0, 1.0, 1.0, 1.0, 1.0, 1.0, 1.0, 1.0, 1.0, 1.0, 1.0, 1.0, 1.0, 1.0, 1.0, 1.0, 1.0, 1.0, 1.0, 1.0, 1.0, 1.0, 1.0, 1.0, 1.0, 1.0, 1.0, 1.0, 1.0, 1.0, 1.0, 1.0, 1.0, 1.0, 1.0, 1.0, 1.0, 1.0, 1.0, 1.0, 1.0, 1.0, 1.0, 1.0, 1.0, 1.0, 1.0, 1.0, 1.0, 1.0, 1.0, 1.0, 1.0, 1.0, 1.0, 1.0, 1.0, 1.0, 1.0, 1.0, 1.0, 1.0, 1.0, 1.0, 1.0, 1.0, 1.0, 1.0, 1.0, 1.0, 1.0, 1.0, 1.0, 1.0, 1.0, 1.0, 1.0, 1.0, 1.0, 1.0, 1.0, 1.0, 1.0, 1.0, 1.0, 1.0, 1.0, 1.0, 1.0, 1.0, 1.0, 1.0, 1.0, 1.0, 1.0, 1.0, 1.0, 1.0, 1.0, 1.0, 1.0, 1.0, 1.0, 1.0, 1.0, 1.0, 1.0, 1.0, 1.0, 1.0, 1.0, 1.0, 1.0, 1.0, 1.0, 1.0, 1.0, 1.0, 1.0, 1.0, 1.0, 1.0, 1.0, 1.0, 1.0, 1.0, 1.0, 1.0, 1.0, 1.0, 1.0, 1.0, 1.0, 1.0, 1.0, 1.0, 1.0, 1.0, 1.0, 1.0, 1.0, 1.0, 1.0, 1.0, 1.0, 1.0, 1.0, 1.0, 1.0, 1.0, 1.0, 1.0, 1.0, 1.0, 1.0, 1.0, 1.0, 1.0, 1.0, 1.0, 1.0, 1.0, 1.0, 1.0, 1.0, 1.0, 1.0, 1.0, 1.0, 1.0, 1.0, 1.0, 1.0, 1.0, 1.0, 1.0, 1.0, 1.0, 1.0, 1.0, 1.0, 1.0, 1.0, 1.0, 1.0, 1.0, 1.0, 1.0, 1.0, 1.0, 1.0, 1.0, 1.0, 1.0, 1.0, 1.0, 1.0, 1.0, 1.0, 1.0, 1.0, 1.0, 1.0, 1.0, 1.0, 1.0, 1.0, 1.0, 1.0, 1.0, 1.0, 1.0, 1.0, 1.0, 1.0, 1.0, 1.0, 1.0, 1.0, 1.0, 1.0, 1.0, 1.0, 1.0, 1.0, 1.0, 1.0, 1.0, 1.0, 1.0, 1.0, 1.0, 1.0, 1.0, 1.0, 1.0, 1.0, 1.0, 1.0, 1.0, 1.0, 1.0, 1.0, 1.0, 1.0, 1.0, 1.0, 1.0, 1.0, 1.0, 1.0, 1.0, 1.0, 1.0, 1.0, 1.0, 1.0, 1.0, 1.0])
me_pistontop_001.materials.append(mat_rotor_01_diffuse_d)
me_pistontop_001.update()
me_pistontop_001.normals_split_custom_set([tuple(v) for v in zip(*[iter([-1.0, 1.22e-07, 4.072e-13, -1.0, 1.22e-07, 4.072e-13, -1.0, 1.22e-07, 4.072e-13, -1.0, -2.141e-10, 0.0, -1.0, -2.141e-10, 0.0, -1.0, -2.141e-10, 0.0, 0.0, 0.0, 1.0, 0.0, 0.0, 1.0, 0.0, 0.0, 1.0, 0.0, 0.0, 1.0, 0.0, 0.0, 1.0, 0.0, 0.0, 1.0, 2.063e-05, -2.115e-06, -1.0, 2.063e-05, -2.639e-07, -1.0, 2.063e-05, -5.735e-07, -1.0, 2.036e-05, -4.853e-07, -1.0, 2.036e-05, -7.923e-07, -1.0, 2.038e-05, -1.502e-05, -1.0, -1.439e-06, -1.0, 2.144e-07, -1.439e-06, -1.0, -1.49e-06, -1.439e-06, -1.0, 1.407e-07, -2.36e-06, -1.0, 2.644e-07, -2.36e-06, -1.0, 2.938e-07, -2.36e-06, -1.0, 1.344e-07, 1.0, 0.0, -6.099e-07, 1.0, 0.0, -6.099e-07, 1.0, 0.0, -6.099e-07, 1.0, -1.22e-07, 3.49e-13, 1.0, -1.22e-07, 3.49e-13, 1.0, -1.22e-07, 3.49e-13, 0.0, 0.0, 1.0, 0.0, 0.0, 1.0, 0.0, 0.0, 1.0, 0.0, 0.0, 1.0, 0.0, 0.0, 1.0, 0.0, 0.0, 1.0, -1.971e-05, -1.102e-07, -1.0, -1.971e-05, 2.865e-07, -1.0, -1.971e-05, -4.524e-07, -1.0, -2.002e-05, -1.734e-12, -1.0, -2.002e-05, -5.085e-07, -1.0, -2.002e-05, 1.078e-07, -1.0, 3.625e-07, -1.0, -1.286e-05, 4.019e-07, -1.0, 1.748e-07, 4.011e-07, -1.0, 3.592e-07, 1.337e-06, -1.0, -1.68e-09, 1.338e-06, -1.0, 1.25e-07, 1.337e-06, -1.0, 2.714e-08, -1.0, 0.0, 0.0, -1.0, 0.0, 0.0, -1.0, 0.0, 0.0, -1.0, 0.0, 0.0, -1.0, 0.0, 0.0, -1.0, 0.0, 0.0, 0.0, 0.0, 1.0, 0.0, 0.0, 1.0, 0.0, 0.0, 1.0, 0.0, 0.0, 1.0, 0.0, 0.0, 1.0, 0.0, 0.0, 1.0, 2.023e-05, -2.726e-07, -1.0, 2.023e-05, 1.232e-07, -1.0, 2.023e-05, 6.007e-08, -1.0, 2.001e-05, -3.825e-07, -1.0, 2.001e-05, 1.232e-07, -1.0, 2.001e-05, -4.956e-07, -1.0, -2.26e-06, 1.0, -1.286e-05, -2.299e-06, 1.0, -1.983e-07, -2.299e-06, 1.0, -3.679e-08, -2.677e-06, 1.0, -1.239e-07, -2.677e-06, 1.0, 3.271e-08, -2.677e-06, 1.0, 9.914e-08, 1.0, 0.0, 0.0, 1.0, 0.0, 0.0, 1.0, 0.0, 0.0, 1.0, -2.44e-07, -6.099e-07, 1.0, -2.44e-07, -6.099e-07, 1.0, -2.44e-07, -6.099e-07, 0.0, 0.0, 1.0, 0.0, 0.0, 1.0, 0.0, 0.0, 1.0, 0.0, 0.0, 1.0, 0.0, 0.0, 1.0, 0.0, 0.0, 1.0, -2.001e-05, -1.204e-07, -1.0, -2.001e-05, -1.185e-07, -1.0, -2.001e-05, 1.863e-07, -1.0, -2.035e-05, -2.461e-07, -1.0, -2.035e-05, 1.907e-07, -1.0, -2.037e-05, 1.35e-05, -1.0, 2.297e-06, 1.0, -2.728e-07, 2.297e-06, 1.0, 0.0, 2.296e-06, 1.0, -2.604e-07, 2.298e-06, 1.0, -1.891e-07, 2.298e-06, 1.0, -6.339e-08, 2.298e-06, 1.0, -2.23e-07, -0.4401, -0.4401, -0.7827, -0.4401, -0.4401, -0.7827, -0.4401, -0.4401, -0.7827, -0.4401, -0.4401, -0.7827, -0.4401, -0.4401, -0.7827, -0.4401, -0.4401, -0.7827, -0.7071, 0.7071, -6.117e-07, -0.7071, 0.7071, -1.954e-07, -0.7071, 0.7071, -4.272e-07, 0.7071, -0.7071, 1.296e-07, 0.7071, -0.7071, 3.764e-07, 0.7071, -0.7071, 7.722e-07, 0.4401, -0.4401, -0.7827, 0.4401, -0.4401, -0.7827, 0.4401, -0.4401, -0.7827, 0.4401, -0.4401, -0.7827, 0.4401, -0.4401, -0.7827, 0.4401, -0.4401, -0.7827, 0.7071, 0.7071, -7.746e-07, 0.7071, 0.7071, -6.356e-08, 0.7071, 0.7071, 1.312e-07, -0.7071, -0.7071, -1.802e-07, -0.7071, -0.7071, 9.302e-07, -0.7071, -0.7071, 2.071e-07, -0.4401, 0.4401, -0.7827, -0.4401, 0.4401, -0.7827, -0.4401, 0.4401, -0.7827, -0.4401, 0.4401, -0.7827, -0.4401, 0.4401, -0.7827, -0.4401, 0.4401, -0.7827, -0.7071, -0.7071, -2.582e-07, -0.7071, -0.7071, -2.407e-07, -0.7071, -0.7071, -1.701e-08, 0.7071, 0.7071, -1.751e-07, 0.7071, 0.7071, -4.709e-07, 0.7071, 0.7071, -1.952e-07, 0.4401, 0.4401, -0.7827, 0.4401, 0.4401, -0.7827, 0.4401, 0.4401, -0.7827, 0.4401, 0.4401, -0.7827, 0.4401, 0.4401, -0.7827, 0.4401, 0.4401, -0.7827, 0.7071, -0.7071, -9.534e-08, 0.7071, -0.7071, 3.277e-07, 0.7071, -0.7071, 8.871e-08, -0.7071, 0.7071, 8.475e-08, -0.7071, 0.7071, -2.52e-07, -0.7071, 0.7071, 2.066e-06, -0.4906, 0.8714, 8.496e-07, -0.4906, 0.8714, -1.245e-05, -4.4e-05, 1.0, -1.007e-05, -3.704e-05, 1.0, 1.105e-05, -0.4906, 0.8714, 8.969e-06, -3.704e-05, 1.0, -2.118e-06, -0.4906, 0.8714, 1.197e-05, -0.8605, 0.5094, 2.443e-05, -0.4906, 0.8714, -1.545e-05, -0.8605, 0.5095, 1.467e-05, -0.8605, 0.5095, -1.356e-05, -0.4906, 0.8714, -2.515e-05, -0.8605, 0.5094, 1.185e-05, -1.0, 6.109e-05, -2.55e-06, -0.8605, 0.5094, 1.957e-05, -1.0, 5.8e-05, -2.064e-05, -1.0, 5.797e-05, -1.276e-05, -0.8605, 0.5094, 1.963e-06, 0.4906, 0.8714, -2.054e-06, 3.97e-05, 1.0, 1.104e-05, 3.968e-05, 1.0, -8.717e-06, 0.4906, 0.8714, -1.252e-05, 0.4906, 0.8714, 7.549e-06, 4.669e-05, 1.0, 7.079e-07, 0.8605, 0.5094, 1.324e-05, 0.4906, 0.8714, 1.198e-05, 0.4906, 0.8714, -2.209e-05, 0.8605, 0.5095, -1.353e-05, 0.8605, 0.5095, 2.157e-05, 0.4906, 0.8714, -1.426e-05, 1.0, 6.205e-05, -1.39e-05, 0.8605, 0.5094, 1.186e-05, 0.8605, 0.5094, 1.277e-05, 1.0, 5.862e-05, -1.279e-05, 1.0, 5.865e-05, 3.644e-05, 0.8605, 0.5094, 1.317e-05, -0.4906, -0.8714, -5.109e-07, -4.496e-05, -1.0, 1.265e-05, -4.499e-05, -1.0, -7.281e-06, -0.4906, -0.8714, -1.3e-05, -0.4906, -0.8714, 7.022e-06, -3.248e-05, -1.0, 7.883e-08, -0.8605, -0.5095, 1.288e-05, -0.4906, -0.8714, 1.154e-05, -0.4906, -0.8714, -2.26e-05, -0.8605, -0.5094, -1.248e-05, -0.8605, -0.5094, 2.263e-05, -0.4906, -0.8714, -1.296e-05, -1.0, -6.118e-05, -1.374e-05, -0.8605, -0.5094, 1.267e-05, -0.8605, -0.5094, -3.578e-05, -1.0, -6.044e-05, -1.273e-05, -1.0, -6.047e-05, 3.633e-05, -0.8605, -0.5094, 1.373e-05, 0.4906, -0.8714, 2.782e-07, 0.4906, -0.8714, -1.299e-05, 3.514e-05, -1.0, -1.043e-05, 4.764e-05, -1.0, -9.601e-05, 0.4906, -0.8714, 1.011e-05, 4.764e-05, -1.0, -5.052e-07, 0.4906, -0.8714, 1.154e-05, 0.8605, -0.5095, 2.395e-05, 0.4906, -0.8714, -1.585e-05, 0.8605, -0.5094, 1.566e-05, 0.8605, -0.5094, -1.238e-05, 0.4906, -0.8714, -2.373e-05, 0.8605, -0.5094, -0.0001005, 1.0, -6.208e-05, -2.388e-06, 0.8605, -0.5094, 2.053e-05, 1.0, -6.106e-05, -2.067e-05, 1.0, -6.106e-05, -1.27e-05, 0.8605, -0.5094, 2.528e-06, -0.4906, 0.8714, 1.237e-05, -3.088e-05, 1.0, -1.035e-05, -3.091e-05, 1.0, 8.741e-06, -0.4906, 0.8714, 1.176e-05, -0.4906, 0.8714, -8.276e-06, -4.4e-05, 1.0, -1.252e-05, -0.8605, 0.5094, -1.623e-05, -0.4906, 0.8714, -1.271e-05, -0.4906, 0.8714, 1.113e-05, -0.8605, 0.5095, 1.316e-05, -0.8605, 0.5095, -1.135e-05, -0.4906, 0.8714, -9.666e-05, -1.0, 6.035e-05, -2.285e-06, -0.8605, 0.5094, -1.214e-05, -0.8605, 0.5094, 1.531e-05, -1.0, 5.829e-05, 1.276e-05, -1.0, 5.826e-05, -1.498e-05, -0.8605, 0.5094, 2.532e-06, 0.4906, 0.8714, -7.776e-07, 0.4906, 0.8714, 1.17e-05, 4.66e-05, 1.0, -2.766e-06, 3.354e-05, 1.0, -1.04e-05, 0.4906, 0.8714, 2.455e-06, 3.357e-05, 1.0, 1.293e-06, 0.4906, 0.8714, 0.0001341, 0.8605, 0.5094, -2.656e-05, 0.4906, 0.8714, 3.82e-06, 0.8605, 0.5095, -3.819e-06, 0.8605, 0.5095, -9.996e-05, 0.4906, 0.8714, 2.621e-05, 0.8605, 0.5094, -1.213e-05, 1.0, 6.136e-05, -1.299e-05, 0.8605, 0.5094, 7.819e-06, 1.0, 5.862e-05, -7.438e-06, 1.0, 5.859e-05, 1.27e-05, 0.8605, 0.5094, 1.31e-05, -0.4906, -0.8714, 9.936e-07, -0.4906, -0.8714, 1.364e-05, -3.256e-05, -1.0, -5.551e-07, -4.354e-05, -1.0, -1.112e-05, -0.4906, -0.8714, 1.399e-06, -4.35e-05, -1.0, 6.167e-07, -0.4906, -0.8714, -1.082e-05, -0.8605, -0.5095, -2.535e-05, -0.4906, -0.8714, 5.599e-06, -0.8605, -0.5094, -4.137e-06, -0.8605, -0.5094, 1.288e-05, -0.4906, -0.8714, 2.591e-05, -0.8605, -0.5094, 0.0001385, -1.0, -6.148e-05, -1.292e-05, -0.8605, -0.5094, 7.494e-06, -1.0, -6.071e-05, -7.373e-06, -1.0, -6.077e-05, 1.269e-05, -0.8605, -0.5094, 1.287e-05, 0.4906, -0.8714, 1.166e-05, 4.622e-05, -1.0, -1.106e-05, 4.624e-05, -1.0, 7.952e-06, 0.4906, -0.8714, 1.365e-05, 0.4906, -0.8714, -6.38e-06, 3.521e-05, -1.0, -1.064e-05, 0.8605, -0.5095, -9.217e-05, 0.4906, -0.8714, -1.09e-05, 0.4906, -0.8714, 1.299e-05, 0.8605, -0.5094, 1.285e-05, 0.8605, -0.5094, -1.176e-05, 0.4906, -0.8714, 1.583e-05, 1.0, -6.261e-05, -2.241e-06, 0.8605, -0.5094, -1.236e-05, 0.8605, -0.5094, 1.502e-05, 1.0, -6.104e-05, 1.276e-05, 1.0, -6.106e-05, -1.498e-05, 0.8605, -0.5094, 2.331e-06])] * 3)])
me_cube_002 = bpy.data.meshes.new('Cube.002')
me_cube_002.from_pydata([(-0.3255, -0.3255, 0.0), (-0.3255, 0.3255, 0.0), (0.3255, -0.3255, 0.0), (0.3255, 0.3255, 0.0), (-0.4, -0.4, 0.0), (-0.4, 0.4, 0.0), (0.4, 0.4, 0.0), (0.4, -0.4, 0.0), (-0.3255, 0.3255, 4.43), (0.3255, 0.3255, 4.43), (0.3255, -0.3255, 4.43), (-0.3255, -0.3255, 4.43), (0.4, -0.4, 4.43), (0.4, 0.4, 4.43), (-0.4, -0.4, 4.43), (-0.4, 0.4, 4.43)], [], [(3, 2, 10, 9), (0, 1, 8, 11), (2, 0, 11, 10), (1, 3, 9, 8), (10, 12, 13, 9), (8, 15, 14, 11), (9, 13, 15, 8), (11, 14, 12, 10), (7, 4, 0, 2), (4, 5, 1, 0), (5, 6, 3, 1), (6, 7, 2, 3), (6, 5, 15, 13), (4, 7, 12, 14), (5, 4, 14, 15), (7, 6, 13, 12)])
_uv = me_cube_002.uv_layers.new(name='UVMap')
_uv.uv.foreach_set('vector', [0.6483, 0.5233, 0.6483, 0.7267, 0.6483, 0.7267, 0.6483, 0.5233, 0.8517, 0.7267, 0.8517, 0.5233, 0.8517, 0.5233, 0.8517, 0.7267, 0.6483, 0.7267, 0.8517, 0.7267, 0.8517, 0.7267, 0.6483, 0.7267, 0.8517, 0.5233, 0.6483, 0.5233, 0.6483, 0.5233, 0.8517, 0.5233, 0.6483, 0.7267, 0.625, 0.75, 0.625, 0.5, 0.6483, 0.5233, 0.8517, 0.5233, 0.625, 0.25, 0.625, 0.0, 0.8517, 0.7267, 0.6483, 0.5233, 0.625, 0.5, 0.625, 0.25, 0.8517, 0.5233, 0.8517, 0.7267, 0.625, 1.0, 0.625, 0.75, 0.6483, 0.7267, 0.625, 0.75, 0.625, 1.0, 0.8517, 0.7267, 0.6483, 0.7267, 0.625, 0.0, 0.625, 0.25, 0.8517, 0.5233, 0.8517, 0.7267, 0.625, 0.25, 0.625, 0.5, 0.6483, 0.5233, 0.8517, 0.5233, 0.625, 0.5, 0.625, 0.75, 0.6483, 0.7267, 0.6483, 0.5233, 0.625, 0.5, 0.625, 0.25, 0.625, 0.25, 0.625, 0.5, 0.625, 1.0, 0.625, 0.75, 0.625, 0.75, 0.625, 1.0, 0.625, 0.25, 0.625, 0.0, 0.625, 0.0, 0.625, 0.25, 0.625, 0.75, 0.625, 0.5, 0.625, 0.5, 0.625, 0.75])
me_cube_002.update()
me_cube_007 = bpy.data.meshes.new('Cube.007')
me_cube_007.from_pydata([(-0.4, -0.4, 0.0), (-0.4, -0.4, 4.429), (-0.3255, -0.3255, 0.0), (-0.3255, -0.3255, 4.429), (0.4, -0.4, 0.0), (0.4, -0.4, 4.429), (0.3255, -0.3255, 0.0), (0.3255, -0.3255, 4.429)], [], [(0, 1, 3, 2), (2, 3, 7, 6), (6, 7, 5, 4), (4, 5, 1, 0), (2, 6, 4, 0), (7, 3, 1, 5)])
_uv = me_cube_007.uv_layers.new(name='UVMap')
_uv.uv.foreach_set('vector', [0.375, 0.0, 0.625, 0.0, 0.625, 0.25, 0.375, 0.25, 0.375, 0.25, 0.625, 0.25, 0.625, 0.5, 0.375, 0.5, 0.375, 0.5, 0.625, 0.5, 0.625, 0.75, 0.375, 0.75, 0.375, 0.75, 0.625, 0.75, 0.625, 1.0, 0.375, 1.0, 0.125, 0.5, 0.375, 0.5, 0.375, 0.75, 0.125, 0.75, 0.625, 0.5, 0.875, 0.5, 0.875, 0.75, 0.625, 0.75])
me_cube_007.update()
me_cube_008 = bpy.data.meshes.new('Cube.008')
me_cube_008.from_pydata([(0.4, -0.4, 0.0), (0.4, -0.4, 4.429), (0.3255, -0.3255, 0.0), (0.3255, -0.3255, 4.429), (0.4, 0.4, 0.0), (0.4, 0.4, 4.429), (0.3255, 0.3255, 0.0), (0.3255, 0.3255, 4.429)], [], [(0, 1, 3, 2), (2, 3, 7, 6), (6, 7, 5, 4), (4, 5, 1, 0), (2, 6, 4, 0), (7, 3, 1, 5)])
_uv = me_cube_008.uv_layers.new(name='UVMap')
_uv.uv.foreach_set('vector', [0.375, 0.0, 0.625, 0.0, 0.625, 0.25, 0.375, 0.25, 0.375, 0.25, 0.625, 0.25, 0.625, 0.5, 0.375, 0.5, 0.375, 0.5, 0.625, 0.5, 0.625, 0.75, 0.375, 0.75, 0.375, 0.75, 0.625, 0.75, 0.625, 1.0, 0.375, 1.0, 0.125, 0.5, 0.375, 0.5, 0.375, 0.75, 0.125, 0.75, 0.625, 0.5, 0.875, 0.5, 0.875, 0.75, 0.625, 0.75])
me_cube_008.update()
me_cube_009 = bpy.data.meshes.new('Cube.009')
me_cube_009.from_pydata([(0.4, 0.4, 0.0), (0.4, 0.4, 4.429), (0.3255, 0.3255, 0.0), (0.3255, 0.3255, 4.429), (-0.4, 0.4, 0.0), (-0.4, 0.4, 4.429), (-0.3255, 0.3255, 0.0), (-0.3255, 0.3255, 4.429)], [], [(0, 1, 3, 2), (2, 3, 7, 6), (6, 7, 5, 4), (4, 5, 1, 0), (2, 6, 4, 0), (7, 3, 1, 5)])
_uv = me_cube_009.uv_layers.new(name='UVMap')
_uv.uv.foreach_set('vector', [0.375, 0.0, 0.625, 0.0, 0.625, 0.25, 0.375, 0.25, 0.375, 0.25, 0.625, 0.25, 0.625, 0.5, 0.375, 0.5, 0.375, 0.5, 0.625, 0.5, 0.625, 0.75, 0.375, 0.75, 0.375, 0.75, 0.625, 0.75, 0.625, 1.0, 0.375, 1.0, 0.125, 0.5, 0.375, 0.5, 0.375, 0.75, 0.125, 0.75, 0.625, 0.5, 0.875, 0.5, 0.875, 0.75, 0.625, 0.75])
me_cube_009.update()
me_cube_010 = bpy.data.meshes.new('Cube.010')
me_cube_010.from_pydata([(-0.4, 0.4, 0.0), (-0.4, 0.4, 4.429), (-0.3255, 0.3255, 0.0), (-0.3255, 0.3255, 4.429), (-0.4, -0.4, 0.0), (-0.4, -0.4, 4.429), (-0.3255, -0.3255, 0.0), (-0.3255, -0.3255, 4.429)], [], [(0, 1, 3, 2), (2, 3, 7, 6), (6, 7, 5, 4), (4, 5, 1, 0), (2, 6, 4, 0), (7, 3, 1, 5)])
_uv = me_cube_010.uv_layers.new(name='UVMap')
_uv.uv.foreach_set('vector', [0.375, 0.0, 0.625, 0.0, 0.625, 0.25, 0.375, 0.25, 0.375, 0.25, 0.625, 0.25, 0.625, 0.5, 0.375, 0.5, 0.375, 0.5, 0.625, 0.5, 0.625, 0.75, 0.375, 0.75, 0.375, 0.75, 0.625, 0.75, 0.625, 1.0, 0.375, 1.0, 0.125, 0.5, 0.375, 0.5, 0.375, 0.75, 0.125, 0.75, 0.625, 0.5, 0.875, 0.5, 0.875, 0.75, 0.625, 0.75])
me_cube_010.update()
me_cube = bpy.data.meshes.new('Cube')
me_cube.from_pydata([(-0.3183, -0.3183, -0.0033), (-0.3183, -0.3183, 2.0), (-0.3183, 0.3183, -0.0033), (-0.3183, 0.3183, 2.0), (0.3183, -0.3183, -0.0033), (0.3183, -0.3183, 2.0), (0.3183, 0.3183, -0.0033), (0.3183, 0.3183, 2.0)], [], [(0, 1, 3, 2), (2, 3, 7, 6), (6, 7, 5, 4), (4, 5, 1, 0), (2, 6, 4, 0), (7, 3, 1, 5)])
_uv = me_cube.uv_layers.new(name='UVMap')
_uv.uv.foreach_set('vector', [0.375, 0.0, 0.625, 0.0, 0.625, 0.25, 0.375, 0.25, 0.375, 0.25, 0.625, 0.25, 0.625, 0.5, 0.375, 0.5, 0.375, 0.5, 0.625, 0.5, 0.625, 0.75, 0.375, 0.75, 0.375, 0.75, 0.625, 0.75, 0.625, 1.0, 0.375, 1.0, 0.125, 0.5, 0.375, 0.5, 0.375, 0.75, 0.125, 0.75, 0.625, 0.5, 0.875, 0.5, 0.875, 0.75, 0.625, 0.75])
me_cube.update()
me_pistonbase = bpy.data.meshes.new('PistonBase')
me_pistonbase.from_pydata([(-0.2452, 5.066e-07, 0.7849), (-0.2124, 5.066e-07, 0.9074), (-0.1227, 5.066e-07, 0.997), (-0.0002191, 5.066e-07, 1.03), (0.1223, 5.066e-07, 0.997), (0.212, 5.066e-07, 0.9074), (0.2448, 5.066e-07, 0.7849), (-0.0002191, -0.245, 0.7849), (-0.0002191, -0.2122, 0.9074), (-0.0002191, -0.1225, 0.997), (-0.0002191, 5.066e-07, 1.03), (-0.0002191, 0.1225, 0.997), (-0.0002191, 0.2122, 0.9074), (-0.0002191, 0.245, 0.7849), (0.2448, 5.066e-07, -0.5965), (0.212, 5.066e-07, -0.719), (0.1223, 5.066e-07, -0.8086), (-0.0002191, 5.066e-07, -0.8415), (-0.1227, 5.066e-07, -0.8086), (-0.2124, 5.066e-07, -0.719), (-0.2452, 5.066e-07, -0.5965), (-0.0002191, 0.245, -0.5965), (-0.0002191, 0.2122, -0.719), (-0.0002191, 0.1225, -0.8086), (-0.0002191, 5.066e-07, -0.8415), (-0.0002191, -0.1225, -0.8086), (-0.0002191, -0.2122, -0.719), (-0.0002191, -0.245, -0.5965), (-0.2452, 5.066e-07, -0.5965), (-0.2124, 0.1225, -0.5965), (-0.1227, 0.2122, -0.5965), (-0.0002191, 0.245, -0.5965), (0.1223, 0.2122, -0.5965), (0.212, 0.1225, -0.5965), (0.2448, 5.066e-07, -0.5965), (0.212, -0.1225, -0.5965), (0.1223, -0.2122, -0.5965), (-0.0002191, -0.245, -0.5965), (-0.1227, -0.2122, -0.5965), (-0.2124, -0.1225, -0.5965), (-0.2452, 5.066e-07, 0.7849), (-0.2124, 0.1225, 0.7849), (-0.1227, 0.2122, 0.7849), (-0.0002191, 0.245, 0.7849), (0.1223, 0.2122, 0.7849), (0.212, 0.1225, 0.7849), (0.2448, 5.066e-07, 0.7849), (0.212, -0.1225, 0.7849), (0.1223, -0.2122, 0.7849), (-0.0002191, -0.245, 0.7849), (-0.1227, -0.2122, 0.7849), (-0.2124, -0.1225, 0.7849)], [(0, 1), (1, 2), (2, 3), (3, 4), (4, 5), (5, 6), (7, 8), (8, 9), (9, 10), (10, 11), (11, 12), (12, 13), (14, 15), (15, 16), (16, 17), (17, 18), (18, 19), (19, 20), (21, 22), (22, 23), (23, 24), (24, 25), (25, 26), (26, 27), (28, 29), (29, 30), (30, 31), (31, 32), (32, 33), (33, 34), (34, 35), (35, 36), (36, 37), (37, 38), (38, 39), (39, 28), (40, 41), (41, 42), (42, 43), (43, 44), (44, 45), (45, 46), (46, 47), (47, 48), (48, 49), (49, 50), (50, 51), (51, 40), (28, 40), (31, 43), (34, 46), (37, 49)], [])
me_pistonbase.update()
me_pistontop = bpy.data.meshes.new('PistonTop')
me_pistontop.from_pydata([(-0.245, 2.98e-08, 0.9427), (-0.2122, 2.98e-08, 1.065), (-0.1225, 2.98e-08, 1.155), (-1.49e-08, 2.98e-08, 1.188), (0.1225, 2.98e-08, 1.155), (0.2122, 2.98e-08, 1.065), (0.245, 2.98e-08, 0.9427), (-1.49e-08, -0.245, 0.9427), (-1.49e-08, -0.2122, 1.065), (-1.49e-08, -0.1225, 1.155), (-1.49e-08, 2.98e-08, 1.188), (-1.49e-08, 0.1225, 1.155), (-1.49e-08, 0.2122, 1.065), (-1.49e-08, 0.245, 0.9427), (0.245, 2.98e-08, -0.3857), (0.2122, 2.98e-08, -0.5082), (0.1225, 2.98e-08, -0.5978), (-1.49e-08, 2.98e-08, -0.6307), (-0.1225, 2.98e-08, -0.5978), (-0.2122, 2.98e-08, -0.5082), (-0.245, 2.98e-08, -0.3857), (-1.49e-08, 0.245, -0.3857), (-1.49e-08, 0.2122, -0.5082), (-1.49e-08, 0.1225, -0.5978), (-1.49e-08, 2.98e-08, -0.6307), (-1.49e-08, -0.1225, -0.5978), (-1.49e-08, -0.2122, -0.5082), (-1.49e-08, -0.245, -0.3857), (-0.245, 2.98e-08, -0.3857), (-0.2122, 0.1225, -0.3857), (-0.1225, 0.2122, -0.3857), (-1.49e-08, 0.245, -0.3857), (0.1225, 0.2122, -0.3857), (0.2122, 0.1225, -0.3857), (0.245, 2.98e-08, -0.3857), (0.2122, -0.1225, -0.3857), (0.1225, -0.2122, -0.3857), (-1.49e-08, -0.245, -0.3857), (-0.1225, -0.2122, -0.3857), (-0.2122, -0.1225, -0.3857), (-0.245, 2.98e-08, 0.9427), (-0.2122, 0.1225, 0.9427), (-0.1225, 0.2122, 0.9427), (-1.49e-08, 0.245, 0.9427), (0.1225, 0.2122, 0.9427), (0.2122, 0.1225, 0.9427), (0.245, 2.98e-08, 0.9427), (0.2122, -0.1225, 0.9427), (0.1225, -0.2122, 0.9427), (-1.49e-08, -0.245, 0.9427), (-0.1225, -0.2122, 0.9427), (-0.2122, -0.1225, 0.9427)], [(0, 1), (1, 2), (2, 3), (3, 4), (4, 5), (5, 6), (7, 8), (8, 9), (9, 10), (10, 11), (11, 12), (12, 13), (14, 15), (15, 16), (16, 17), (17, 18), (18, 19), (19, 20), (21, 22), (22, 23), (23, 24), (24, 25), (25, 26), (26, 27), (28, 29), (29, 30), (30, 31), (31, 32), (32, 33), (33, 34), (34, 35), (35, 36), (36, 37), (37, 38), (38, 39), (39, 28), (40, 41), (41, 42), (42, 43), (43, 44), (44, 45), (45, 46), (46, 47), (47, 48), (48, 49), (49, 50), (50, 51), (51, 40), (28, 40), (31, 43), (34, 46), (37, 49)], [])
me_pistontop.update()
me_captransform = bpy.data.meshes.new('capTransform')
me_captransform.from_pydata([(-0.3125, -0.3125, -0.031), (-0.3125, -0.3125, 0.067), (-0.3125, 0.3125, 0.067), (-0.3125, 0.3125, -0.031), (0.3125, 0.3125, -0.031), (0.3125, 0.3125, 0.067), (0.3125, -0.3125, 0.067), (0.3125, -0.3125, -0.031)], [(0, 1), (1, 2), (2, 3), (3, 4), (4, 5), (5, 6), (6, 7), (7, 0), (6, 1), (5, 2), (7, 4), (3, 0)], [])
me_captransform.update()

# ---- objects
ob_piston_01 = bpy.data.objects.new('Piston_01∧', None)
ob_piston_01_1 = bpy.data.objects.new('piston_01∧', None)
ob_jointparent = bpy.data.objects.new('JointParent∧', None)
ob_bottomjoint = bpy.data.objects.new('BottomJoint∧', None)
ob_pistonbase = bpy.data.objects.new('PistonBase∧', me_pistonbase_001)
ob_pistonbase_1 = bpy.data.objects.new('PistonBase', None)
ob_pistonstripes = bpy.data.objects.new('PistonStripes∧', me_pistonstripes)
ob_topjoint = bpy.data.objects.new('TopJoint∧', None)
ob_pistontop = bpy.data.objects.new('PistonTop∧', me_pistontop_001)
ob_pistontop_1 = bpy.data.objects.new('PistonTop', None)
ob_captransform = bpy.data.objects.new('capTransform', None)
ob_base = bpy.data.objects.new('Base', me_cube_002)
ob_col5 = bpy.data.objects.new('Col5', me_cube_007)
ob_col6 = bpy.data.objects.new('Col6', me_cube_008)
ob_col7 = bpy.data.objects.new('Col7', me_cube_009)
ob_col8 = bpy.data.objects.new('Col8', me_cube_010)
ob_cubepiston = bpy.data.objects.new('CubePiston', me_cube)
ob_mesh_pistonbase = bpy.data.objects.new('mesh:PistonBase', me_pistonbase)
ob_mesh_pistontop = bpy.data.objects.new('mesh:PistonTop', me_pistontop)
ob_mesh_captransform = bpy.data.objects.new('mesh:capTransform', me_captransform)

# ---- transforms, parenting, visibility, modifiers, constraints
ob_piston_01.location = (0.0, 0.0, 0.85)
ob_piston_01.rotation_mode = 'QUATERNION'
ob_piston_01.rotation_quaternion = (1.0, 0.0, 0.0, 0.0)
ob_piston_01_1.parent = ob_piston_01
ob_piston_01_1.location = (0.0, 0.0, 0.0)
ob_piston_01_1.rotation_mode = 'QUATERNION'
ob_piston_01_1.rotation_quaternion = (1.0, -0.0, 0.0, 0.0)
ob_jointparent.parent = ob_piston_01_1
ob_jointparent.location = (-0.0, 0.0, 0.0)
ob_jointparent.rotation_mode = 'QUATERNION'
ob_jointparent.rotation_quaternion = (1.0, -0.0, 0.0, 0.0)
ob_bottomjoint.parent = ob_jointparent
ob_bottomjoint.location = (-0.0, 0.0, 0.0)
ob_bottomjoint.rotation_mode = 'QUATERNION'
ob_bottomjoint.rotation_quaternion = (0.7071, -0.7071, 0.0, 0.0)
ob_pistonbase.parent = ob_bottomjoint
ob_pistonbase.location = (-0.0, 0.0, 0.0)
ob_pistonbase.rotation_mode = 'QUATERNION'
ob_pistonbase.rotation_quaternion = (0.7071, 0.7071, 0.0, -0.0)
ob_pistonbase_1.parent = ob_pistonbase
ob_pistonbase_1.location = (0.0, 0.0, 0.0)
ob_pistonbase_1.empty_display_type = 'ARROWS'
ob_pistonbase_1.empty_display_size = 0.3
ob_pistonbase_1.instance_type = 'COLLECTION'
ob_pistonstripes.parent = ob_pistonbase
ob_pistonstripes.location = (-0.0, 0.0, 0.0)
ob_pistonstripes.rotation_mode = 'QUATERNION'
ob_pistonstripes.rotation_quaternion = (1.0, -0.0, 0.0, 0.0)
ob_topjoint.parent = ob_jointparent
ob_topjoint.location = (-0.0, 0.0, 0.0)
ob_topjoint.rotation_mode = 'QUATERNION'
ob_topjoint.rotation_quaternion = (0.7071, 0.7071, 0.0, -0.0)
ob_pistontop.parent = ob_topjoint
ob_pistontop.location = (0.0, 0.0, 0.0)
ob_pistontop.rotation_mode = 'QUATERNION'
ob_pistontop.rotation_quaternion = (0.7071, -0.7071, 0.0, 0.0)
ob_pistontop_1.parent = ob_pistontop
ob_pistontop_1.location = (0.0, 0.0, 0.0)
ob_pistontop_1.empty_display_type = 'ARROWS'
ob_pistontop_1.empty_display_size = 0.3
ob_pistontop_1.instance_type = 'COLLECTION'
ob_captransform.parent = ob_pistontop
ob_captransform.location = (0.0, 0.0, 1.237)
ob_captransform.rotation_mode = 'QUATERNION'
ob_captransform.rotation_quaternion = (1.0, 0.0, 0.0, 0.0)
ob_captransform.empty_display_type = 'ARROWS'
ob_captransform.empty_display_size = 0.3
ob_captransform.instance_type = 'COLLECTION'
ob_base.location = (0.0, 0.0, 0.0)
ob_col5.parent = ob_base
ob_col5.location = (0.0, 0.0, 0.0)
ob_col6.parent = ob_base
ob_col6.location = (0.0, 0.0, 0.0)
ob_col7.parent = ob_base
ob_col7.location = (0.0, 0.0, 0.0)
ob_col8.parent = ob_base
ob_col8.location = (0.0, 0.0, 0.0)
ob_cubepiston.location = (0.0, 0.0, 2.428)
ob_mesh_pistonbase.location = (0.0, 0.0, 0.0)
ob_mesh_pistontop.location = (0.0, 0.0, 0.0)
ob_mesh_captransform.location = (0.0, 0.0, 0.0)
ob_pistonbase_1.instance_collection = col_collider_pistonbase
ob_pistontop_1.instance_collection = col_collider_pistontop
ob_captransform.instance_collection = col_collider_captransform

# ---- collection membership
col_collection.objects.link(ob_piston_01)
col_collection.objects.link(ob_piston_01_1)
col_collection.objects.link(ob_jointparent)
col_collection.objects.link(ob_bottomjoint)
col_collection.objects.link(ob_pistonbase)
col_collection.objects.link(ob_pistonbase_1)
col_collection.objects.link(ob_pistonstripes)
col_collection.objects.link(ob_topjoint)
col_collection.objects.link(ob_pistontop)
col_collection.objects.link(ob_pistontop_1)
col_collection.objects.link(ob_captransform)
col_parts.objects.link(ob_base)
col_parts.objects.link(ob_col5)
col_parts.objects.link(ob_col6)
col_parts.objects.link(ob_col7)
col_parts.objects.link(ob_col8)
col_parts.objects.link(ob_cubepiston)
col_collider_pistonbase.objects.link(ob_mesh_pistonbase)
col_collider_pistontop.objects.link(ob_mesh_pistontop)
col_collider_captransform.objects.link(ob_mesh_captransform)
def _layer_coll(name, lc=None):
    lc = lc or bpy.context.view_layer.layer_collection
    for c in lc.children:
        if c.name == name: return c
        r = _layer_coll(name, c)
        if r: return r
_layer_coll('Collection').exclude = True

# ---- scene / render settings (as saved in the file)
scene.frame_start = 1; scene.frame_end = 250; scene.frame_set(1)
scene.render.engine = 'BLENDER_EEVEE_NEXT'
scene.cycles.sampling_pattern = 'TABULATED_SOBOL'
scene.eevee.ray_tracing_options.trace_max_roughness = 0.0
bpy.context.view_layer.update()

# ---- added for rendering (the .blend has no active camera and no usable light): camera, sun
cam_auto = bpy.data.cameras.new('AutoCamera')
cam_auto.lens = 50.0
cam_auto.sensor_width = 36.0
cam_auto.clip_end = 1000.0
ob_auto_camera = bpy.data.objects.new('AutoCamera', cam_auto)
scene.collection.objects.link(ob_auto_camera)
ob_auto_camera.location = (4.99821, -5.99785, 5.78761)
ob_auto_camera.rotation_euler = (1.09748, -7.21219e-08, 0.694738)
scene.camera = ob_auto_camera
light_auto_sun = bpy.data.lights.new('AutoSun', 'SUN')
light_auto_sun.energy = 3.0
light_auto_sun.angle = 0.0523599
ob_auto_sun = bpy.data.objects.new('AutoSun', light_auto_sun)
scene.collection.objects.link(ob_auto_sun)
ob_auto_sun.rotation_euler = (0.872665, 0.174533, 0.523599)
bpy.context.view_layer.update()
